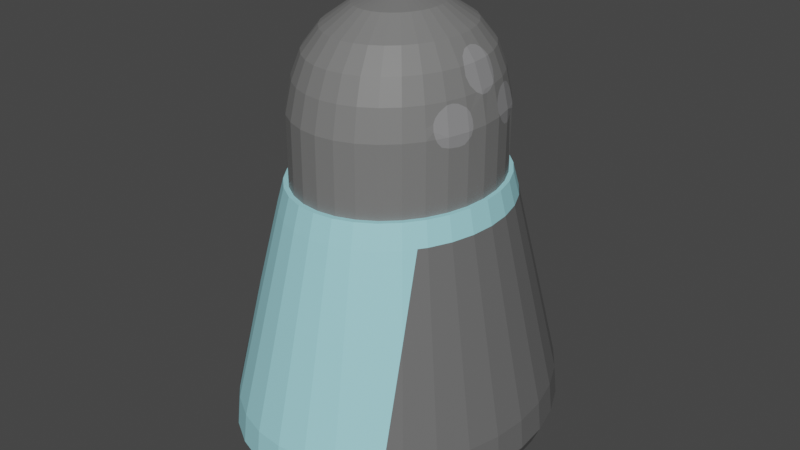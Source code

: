 # Source: Pimienta.blend  (saved by Blender 2.81.16; exported with 4.5.12 LTS)
import bpy
from mathutils import Matrix  # noqa: F401  (used for matrix-valued properties, if any)

bpy.ops.wm.read_factory_settings(use_empty=True)
scene = bpy.context.scene
scene.name = 'Scene'

# ---- materials (node trees are filled in below, after node groups)
mat_cristal = bpy.data.materials.new('Cristal')
mat_cristal.use_transparent_shadow = False
mat_sal = bpy.data.materials.new('Sal')
mat_sal.use_transparent_shadow = False
mat_aluminio = bpy.data.materials.new('Aluminio')
mat_aluminio.use_transparent_shadow = False
mat_huecos = bpy.data.materials.new('Huecos')
mat_huecos.use_transparent_shadow = False

# ---- material node trees
mat_cristal.use_nodes = True; mat_cristal.node_tree.nodes.clear()
_N = mat_cristal.node_tree.nodes; _L = mat_cristal.node_tree.links
n0 = _N.new('ShaderNodeOutputMaterial'); n0.name = 'Material Output'; n0.location = (300, 300)
n1 = _N.new('ShaderNodeBsdfPrincipled'); n1.name = 'Principled BSDF'; n1.location = (10, 300)
n1.distribution = 'GGX'
n1.subsurface_method = 'BURLEY'
n1.inputs[0].default_value = (0.3564, 0.7454, 0.8148, 1.0)
n1.inputs[3].default_value = 1.45
n1.inputs[27].default_value = (0.0, 0.0, 0.0, 1.0)
n1.inputs[28].default_value = 1.0
_L.new(n1.outputs[0], n0.inputs[0])
n0.is_active_output = True
mat_sal.use_nodes = True; mat_sal.node_tree.nodes.clear()
_N = mat_sal.node_tree.nodes; _L = mat_sal.node_tree.links
n0 = _N.new('ShaderNodeOutputMaterial'); n0.name = 'Material Output'; n0.location = (300, 300)
n1 = _N.new('ShaderNodeBsdfPrincipled'); n1.name = 'Principled BSDF'; n1.location = (10, 300)
n1.distribution = 'GGX'
n1.subsurface_method = 'BURLEY'
n1.inputs[0].default_value = (0.1376, 0.1376, 0.1376, 1.0)
n1.inputs[3].default_value = 1.45
n1.inputs[27].default_value = (0.0, 0.0, 0.0, 1.0)
n1.inputs[28].default_value = 1.0
_L.new(n1.outputs[0], n0.inputs[0])
n0.is_active_output = True
mat_aluminio.use_nodes = True; mat_aluminio.node_tree.nodes.clear()
_N = mat_aluminio.node_tree.nodes; _L = mat_aluminio.node_tree.links
n0 = _N.new('ShaderNodeOutputMaterial'); n0.name = 'Material Output'; n0.location = (300, 300)
n1 = _N.new('ShaderNodeBsdfPrincipled'); n1.name = 'Principled BSDF'; n1.location = (10, 300)
n1.distribution = 'GGX'
n1.subsurface_method = 'BURLEY'
n1.inputs[0].default_value = (0.1845, 0.1845, 0.1826, 1.0)
n1.inputs[3].default_value = 1.45
n1.inputs[27].default_value = (0.0, 0.0, 0.0, 1.0)
n1.inputs[28].default_value = 1.0
_L.new(n1.outputs[0], n0.inputs[0])
n0.is_active_output = True
mat_huecos.use_nodes = True; mat_huecos.node_tree.nodes.clear()
_N = mat_huecos.node_tree.nodes; _L = mat_huecos.node_tree.links
n0 = _N.new('ShaderNodeOutputMaterial'); n0.name = 'Material Output'; n0.location = (300, 300)
n1 = _N.new('ShaderNodeBsdfPrincipled'); n1.name = 'Principled BSDF'; n1.location = (10, 300)
n1.distribution = 'GGX'
n1.subsurface_method = 'BURLEY'
n1.inputs[0].default_value = (0.2616, 0.2616, 0.2668, 1.0)
n1.inputs[3].default_value = 1.45
n1.inputs[27].default_value = (0.0, 0.0, 0.0, 1.0)
n1.inputs[28].default_value = 1.0
_L.new(n1.outputs[0], n0.inputs[0])
n0.is_active_output = True

# ---- world
world_world = bpy.data.worlds.new('World'); scene.world = world_world
world_world.use_nodes = True; world_world.node_tree.nodes.clear()
_N = world_world.node_tree.nodes; _L = world_world.node_tree.links
n0 = _N.new('ShaderNodeOutputWorld'); n0.name = 'World Output'; n0.location = (300, 300)
n1 = _N.new('ShaderNodeBackground'); n1.name = 'Background'; n1.location = (10, 300)
n1.inputs[0].default_value = (0.05088, 0.05088, 0.05088, 1.0)
_L.new(n1.outputs[0], n0.inputs[0])
n0.is_active_output = True
world_world.color = (0.05088, 0.05088, 0.05088)
world_world.use_sun_shadow = False
world_world.sun_shadow_jitter_overblur = 0.0

# ---- meshes
me_cylinder = bpy.data.meshes.new('Cylinder')
me_cylinder.from_pydata([(3.462e-08, 0.6122, -0.1745), (4.503e-08, 0.5206, 0.1745), (0.1028, 0.6004, -0.1745), (0.08739, 0.5106, 0.1745), (0.2016, 0.5656, -0.1745), (0.1714, 0.4809, 0.1745), (0.2927, 0.509, -0.1745), (0.2489, 0.4328, 0.1745), (0.3725, 0.4329, -0.1745), (0.3168, 0.3681, 0.1745), (0.438, 0.3401, -0.1745), (0.3725, 0.2892, 0.1745), (0.4867, 0.2343, -0.1745), (0.4139, 0.1992, 0.1745), (0.5167, 0.1194, -0.1745), (0.4394, 0.1016, 0.1745), (0.5268, 1.685e-07, -0.1745), (0.448, 1.921e-07, 0.1745), (0.5167, -0.1194, -0.1745), (0.4394, -0.1016, 0.1745), (0.4867, -0.2343, -0.1745), (0.4139, -0.1992, 0.1745), (0.438, -0.3401, -0.1745), (0.3725, -0.2892, 0.1745), (0.3725, -0.4329, -0.1745), (0.3168, -0.3681, 0.1745), (0.2927, -0.509, -0.1745), (0.2489, -0.4328, 0.1745), (0.2016, -0.5656, -0.1745), (0.1714, -0.4809, 0.1745), (0.1028, -0.6004, -0.1745), (0.08739, -0.5106, 0.1745), (-1.37e-07, -0.6122, -0.1745), (-1.009e-07, -0.5206, 0.1745), (-0.1028, -0.6004, -0.1745), (-0.08739, -0.5106, 0.1745), (-0.2016, -0.5656, -0.1745), (-0.1714, -0.4809, 0.1745), (-0.2927, -0.509, -0.1745), (-0.2489, -0.4328, 0.1745), (-0.3725, -0.4329, -0.1745), (-0.3168, -0.3681, 0.1745), (-0.438, -0.3401, -0.1745), (-0.3725, -0.2892, 0.1745), (-0.4867, -0.2343, -0.1745), (-0.4139, -0.1992, 0.1745), (-0.5167, -0.1194, -0.1745), (-0.4394, -0.1016, 0.1745), (-0.5268, 7.134e-07, -0.1745), (-0.448, 6.554e-07, 0.1745), (-0.5167, 0.1194, -0.1745), (-0.4394, 0.1016, 0.1745), (-0.4867, 0.2343, -0.1745), (-0.4139, 0.1992, 0.1745), (-0.438, 0.3401, -0.1745), (-0.3725, 0.2892, 0.1745), (-0.3725, 0.4329, -0.1745), (-0.3168, 0.3681, 0.1745), (-0.2927, 0.509, -0.1745), (-0.2489, 0.4328, 0.1745), (-0.2016, 0.5656, -0.1745), (-0.1714, 0.4809, 0.1745), (-0.1028, 0.6004, -0.1745), (-0.08739, 0.5106, 0.1745), (2.09e-08, 0.7314, -0.638), (0.1228, 0.7174, -0.638), (0.2409, 0.6758, -0.638), (0.3497, 0.6082, -0.638), (0.4451, 0.5172, -0.638), (0.5234, 0.4064, -0.638), (0.5815, 0.2799, -0.638), (0.6174, 0.1427, -0.638), (0.6295, 1.421e-07, -0.638), (0.6174, -0.1427, -0.638), (0.5815, -0.2799, -0.638), (0.5234, -0.4064, -0.638), (0.4451, -0.5172, -0.638), (0.3497, -0.6082, -0.638), (0.2409, -0.6758, -0.638), (0.1228, -0.7174, -0.638), (-1.842e-07, -0.7314, -0.638), (-0.1228, -0.7174, -0.638), (-0.2409, -0.6758, -0.638), (-0.3497, -0.6082, -0.638), (-0.4451, -0.5172, -0.638), (-0.5234, -0.4064, -0.638), (-0.5815, -0.2799, -0.638), (-0.6174, -0.1427, -0.638), (-0.6295, 7.932e-07, -0.638), (-0.6174, 0.1427, -0.638), (-0.5815, 0.2799, -0.638), (-0.5234, 0.4064, -0.638), (-0.4451, 0.5172, -0.638), (-0.3497, 0.6082, -0.638), (-0.2409, 0.6758, -0.638), (-0.1228, 0.7174, -0.638), (1.974e-08, 0.7454, -0.765), (0.1251, 0.731, -0.765), (0.2455, 0.6886, -0.765), (0.3564, 0.6197, -0.765), (0.4536, 0.5271, -0.765), (0.5333, 0.4141, -0.765), (0.5926, 0.2852, -0.765), (0.6291, 0.1454, -0.765), (0.6414, 1.391e-07, -0.765), (0.6291, -0.1454, -0.765), (0.5926, -0.2852, -0.765), (0.5333, -0.4141, -0.765), (0.4536, -0.527, -0.765), (0.3564, -0.6197, -0.765), (0.2455, -0.6886, -0.765), (0.1251, -0.731, -0.765), (-1.893e-07, -0.7454, -0.765), (-0.1251, -0.731, -0.765), (-0.2455, -0.6886, -0.765), (-0.3564, -0.6197, -0.765), (-0.4536, -0.527, -0.765), (-0.5333, -0.4141, -0.765), (-0.5926, -0.2852, -0.765), (-0.6291, -0.1454, -0.765), (-0.6414, 8.025e-07, -0.765), (-0.6291, 0.1454, -0.765), (-0.5926, 0.2852, -0.765), (-0.5333, 0.4141, -0.765), (-0.4536, 0.5271, -0.765), (-0.3564, 0.6197, -0.765), (-0.2455, 0.6886, -0.765), (-0.1251, 0.731, -0.765), (2.073e-08, 0.7078, -0.8401), (0.1188, 0.6942, -0.8401), (0.2331, 0.6539, -0.8401), (0.3384, 0.5885, -0.8401), (0.4307, 0.5005, -0.8401), (0.5065, 0.3932, -0.8401), (0.5627, 0.2709, -0.8401), (0.5974, 0.1381, -0.8401), (0.6091, 1.476e-07, -0.8401), (0.5974, -0.1381, -0.8401), (0.5627, -0.2709, -0.8401), (0.5065, -0.3932, -0.8401), (0.4307, -0.5005, -0.8401), (0.3384, -0.5885, -0.8401), (0.2331, -0.6539, -0.8401), (0.1188, -0.6942, -0.8401), (-1.777e-07, -0.7078, -0.8401), (-0.1188, -0.6942, -0.8401), (-0.2331, -0.6539, -0.8401), (-0.3384, -0.5885, -0.8401), (-0.4307, -0.5005, -0.8401), (-0.5065, -0.3932, -0.8401), (-0.5627, -0.2709, -0.8401), (-0.5974, -0.1381, -0.8401), (-0.6091, 7.776e-07, -0.8401), (-0.5974, 0.1381, -0.8401), (-0.5627, 0.2709, -0.8401), (-0.5065, 0.3932, -0.8401), (-0.4307, 0.5005, -0.8401), (-0.3384, 0.5885, -0.8401), (-0.2331, 0.6539, -0.8401), (-0.1188, 0.6942, -0.8401), (2.378e-08, 0.623, -0.9206), (0.1046, 0.611, -0.9206), (0.2052, 0.5756, -0.9206), (0.2978, 0.518, -0.9206), (0.3791, 0.4405, -0.9206), (0.4458, 0.3461, -0.9206), (0.4953, 0.2384, -0.9206), (0.5258, 0.1215, -0.9206), (0.5361, 1.692e-07, -0.9206), (0.5258, -0.1215, -0.9206), (0.4953, -0.2384, -0.9206), (0.4458, -0.3461, -0.9206), (0.3791, -0.4405, -0.9206), (0.2978, -0.518, -0.9206), (0.2052, -0.5756, -0.9206), (0.1046, -0.611, -0.9206), (-1.509e-07, -0.623, -0.9206), (-0.1046, -0.611, -0.9206), (-0.2052, -0.5756, -0.9206), (-0.2978, -0.518, -0.9206), (-0.3791, -0.4405, -0.9206), (-0.4458, -0.3461, -0.9206), (-0.4953, -0.2384, -0.9206), (-0.5258, -0.1215, -0.9206), (-0.5361, 7.237e-07, -0.9206), (-0.5258, 0.1215, -0.9206), (-0.4953, 0.2384, -0.9206), (-0.4458, 0.3461, -0.9206), (-0.3791, 0.4405, -0.9206), (-0.2978, 0.518, -0.9206), (-0.2052, 0.5756, -0.9206), (-0.1046, 0.611, -0.9206), (9.174e-08, 3.371e-07, -0.9355), (4.831e-08, 0.4917, 0.2743), (0.08255, 0.4822, 0.2743), (0.1619, 0.4543, 0.2743), (0.2351, 0.4088, 0.2743), (0.2992, 0.3477, 0.2743), (0.3518, 0.2732, 0.2743), (0.3909, 0.1882, 0.2743), (0.415, 0.09592, 0.2743), (0.4231, 1.989e-07, 0.2743), (0.415, -0.09592, 0.2743), (0.3909, -0.1882, 0.2743), (0.3518, -0.2732, 0.2743), (0.2992, -0.3477, 0.2743), (0.2351, -0.4088, 0.2743), (0.1619, -0.4543, 0.2743), (0.08255, -0.4822, 0.2743), (-8.956e-08, -0.4917, 0.2743), (-0.08255, -0.4822, 0.2743), (-0.1619, -0.4543, 0.2743), (-0.2351, -0.4088, 0.2743), (-0.2992, -0.3477, 0.2743), (-0.3518, -0.2732, 0.2743), (-0.3909, -0.1882, 0.2743), (-0.415, -0.09592, 0.2743), (-0.4231, 6.365e-07, 0.2743), (-0.415, 0.09592, 0.2743), (-0.3909, 0.1882, 0.2743), (-0.3518, 0.2732, 0.2743), (-0.2992, 0.3477, 0.2743), (-0.2351, 0.4088, 0.2743), (-0.1619, 0.4543, 0.2743), (-0.08255, 0.4822, 0.2743), (5.072e-08, 0.4701, 0.2743), (0.07893, 0.4611, 0.2743), (0.1548, 0.4343, 0.2743), (0.2248, 0.3909, 0.2743), (0.2861, 0.3324, 0.2743), (0.3364, 0.2612, 0.2743), (0.3738, 0.1799, 0.2743), (0.3968, 0.09172, 0.2743), (0.4046, 2.056e-07, 0.2743), (0.3968, -0.09172, 0.2743), (0.3738, -0.1799, 0.2743), (0.3364, -0.2612, 0.2743), (0.2861, -0.3324, 0.2743), (0.2248, -0.3909, 0.2743), (0.1548, -0.4343, 0.2743), (0.07893, -0.4611, 0.2743), (-8.111e-08, -0.4701, 0.2743), (-0.07893, -0.4611, 0.2743), (-0.1548, -0.4343, 0.2743), (-0.2248, -0.3909, 0.2743), (-0.2861, -0.3324, 0.2743), (-0.3364, -0.2612, 0.2743), (-0.3738, -0.1799, 0.2743), (-0.3968, -0.09172, 0.2743), (-0.4046, 6.24e-07, 0.2743), (-0.3968, 0.09172, 0.2743), (-0.3738, 0.1799, 0.2743), (-0.3364, 0.2612, 0.2743), (-0.2861, 0.3324, 0.2743), (-0.2248, 0.3909, 0.2743), (-0.1548, 0.4343, 0.2743), (-0.07893, 0.4611, 0.2743), (5.072e-08, 0.4701, 0.5692), (0.07893, 0.4611, 0.5692), (0.1548, 0.4343, 0.5692), (0.2248, 0.3909, 0.5692), (0.2861, 0.3324, 0.5692), (0.3364, 0.2612, 0.5692), (0.3738, 0.1799, 0.5692), (0.3968, 0.09172, 0.5692), (0.4046, 2.056e-07, 0.5692), (0.3968, -0.09172, 0.5692), (0.3738, -0.1799, 0.5692), (0.3364, -0.2612, 0.5692), (0.2861, -0.3324, 0.5692), (0.2248, -0.3909, 0.5692), (0.1548, -0.4343, 0.5692), (0.07893, -0.4611, 0.5692), (-8.111e-08, -0.4701, 0.5692), (-0.07893, -0.4611, 0.5692), (-0.1548, -0.4343, 0.5692), (-0.2248, -0.3909, 0.5692), (-0.2861, -0.3324, 0.5692), (-0.3364, -0.2612, 0.5692), (-0.3738, -0.1799, 0.5692), (-0.3968, -0.09172, 0.5692), (-0.4046, 6.24e-07, 0.5692), (-0.3968, 0.09172, 0.5692), (-0.3738, 0.1799, 0.5692), (-0.3364, 0.2612, 0.5692), (-0.2861, 0.3324, 0.5692), (-0.2248, 0.3909, 0.5692), (-0.1548, 0.4343, 0.5692), (-0.07893, 0.4611, 0.5692), (5.193e-08, 0.4416, 0.6943), (0.07414, 0.4331, 0.6943), (0.1454, 0.408, 0.6943), (0.2111, 0.3672, 0.6943), (0.2687, 0.3122, 0.6943), (0.316, 0.2453, 0.6943), (0.3511, 0.169, 0.6943), (0.3727, 0.08615, 0.6943), (0.38, 2.129e-07, 0.6943), (0.3727, -0.08615, 0.6943), (0.3511, -0.169, 0.6943), (0.316, -0.2453, 0.6943), (0.2687, -0.3122, 0.6943), (0.2111, -0.3672, 0.6943), (0.1454, -0.408, 0.6943), (0.07414, -0.4331, 0.6943), (-7.189e-08, -0.4416, 0.6943), (-0.07414, -0.4331, 0.6943), (-0.1454, -0.408, 0.6943), (-0.2111, -0.3672, 0.6943), (-0.2687, -0.3122, 0.6943), (-0.316, -0.2453, 0.6943), (-0.3511, -0.169, 0.6943), (-0.3727, -0.08615, 0.6943), (-0.38, 6.059e-07, 0.6943), (-0.3727, 0.08615, 0.6943), (-0.3511, 0.169, 0.6943), (-0.316, 0.2453, 0.6943), (-0.2687, 0.3122, 0.6943), (-0.2111, 0.3672, 0.6943), (-0.1454, 0.408, 0.6943), (-0.07414, 0.4331, 0.6943), (5.581e-08, 0.4005, 0.7927), (0.06723, 0.3928, 0.7927), (0.1319, 0.37, 0.7927), (0.1915, 0.333, 0.7927), (0.2437, 0.2832, 0.7927), (0.2865, 0.2225, 0.7927), (0.3184, 0.1533, 0.7927), (0.338, 0.07813, 0.7927), (0.3446, 2.226e-07, 0.7927), (0.338, -0.07813, 0.7927), (0.3184, -0.1533, 0.7927), (0.2865, -0.2225, 0.7927), (0.2437, -0.2832, 0.7927), (0.1915, -0.333, 0.7927), (0.1319, -0.37, 0.7927), (0.06723, -0.3928, 0.7927), (-5.648e-08, -0.4005, 0.7927), (-0.06723, -0.3928, 0.7927), (-0.1319, -0.37, 0.7927), (-0.1915, -0.333, 0.7927), (-0.2437, -0.2832, 0.7927), (-0.2865, -0.2225, 0.7927), (-0.3184, -0.1533, 0.7927), (-0.338, -0.07813, 0.7927), (-0.3446, 5.791e-07, 0.7927), (-0.338, 0.07813, 0.7927), (-0.3184, 0.1533, 0.7927), (-0.2865, 0.2225, 0.7927), (-0.2437, 0.2832, 0.7927), (-0.1915, 0.333, 0.7927), (-0.1319, 0.37, 0.7927), (-0.06723, 0.3928, 0.7927), (6.257e-08, 0.3258, 0.8809), (0.05469, 0.3195, 0.8809), (0.1073, 0.301, 0.8809), (0.1557, 0.2709, 0.8809), (0.1982, 0.2303, 0.8809), (0.2331, 0.181, 0.8809), (0.259, 0.1247, 0.8809), (0.2749, 0.06355, 0.8809), (0.2803, 2.429e-07, 0.8809), (0.2749, -0.06355, 0.8809), (0.259, -0.1247, 0.8809), (0.2331, -0.181, 0.8809), (0.1982, -0.2303, 0.8809), (0.1557, -0.2709, 0.8809), (0.1073, -0.301, 0.8809), (0.05469, -0.3195, 0.8809), (-2.877e-08, -0.3258, 0.8809), (-0.05469, -0.3195, 0.8809), (-0.1073, -0.301, 0.8809), (-0.1557, -0.2709, 0.8809), (-0.1982, -0.2303, 0.8809), (-0.2331, -0.181, 0.8809), (-0.259, -0.1247, 0.8809), (-0.2749, -0.06355, 0.8809), (-0.2803, 5.329e-07, 0.8809), (-0.2749, 0.06355, 0.8809), (-0.259, 0.1247, 0.8809), (-0.2331, 0.181, 0.8809), (-0.1982, 0.2303, 0.8809), (-0.1557, 0.2709, 0.8809), (-0.1073, 0.301, 0.8809), (-0.05469, 0.3195, 0.8809), (7.527e-08, 0.198, 0.9616), (0.03323, 0.1941, 0.9616), (0.06519, 0.1829, 0.9616), (0.09464, 0.1646, 0.9616), (0.1205, 0.14, 0.9616), (0.1416, 0.11, 0.9616), (0.1574, 0.07575, 0.9616), (0.1671, 0.03862, 0.9616), (0.1703, 2.759e-07, 0.9616), (0.1671, -0.03862, 0.9616), (0.1574, -0.07575, 0.9616), (0.1416, -0.11, 0.9616), (0.1205, -0.14, 0.9616), (0.09464, -0.1646, 0.9616), (0.06519, -0.1829, 0.9616), (0.03323, -0.1941, 0.9616), (1.976e-08, -0.198, 0.9616), (-0.03323, -0.1941, 0.9616), (-0.06519, -0.1829, 0.9616), (-0.09464, -0.1646, 0.9616), (-0.1205, -0.14, 0.9616), (-0.1416, -0.11, 0.9616), (-0.1574, -0.07575, 0.9616), (-0.1671, -0.03862, 0.9616), (-0.1703, 4.521e-07, 0.9616), (-0.1671, 0.03862, 0.9616), (-0.1574, 0.07575, 0.9616), (-0.1416, 0.11, 0.9616), (-0.1205, 0.14, 0.9616), (-0.09464, 0.1646, 0.9616), (-0.06519, 0.1829, 0.9616), (-0.03323, 0.1941, 0.9616), (8.795e-08, 0.02677, 0.9978), (0.004494, 0.02625, 0.9978), (0.008815, 0.02473, 0.9978), (0.0128, 0.02225, 0.9978), (0.01629, 0.01893, 0.9978), (0.01915, 0.01487, 0.9978), (0.02128, 0.01024, 0.9978), (0.02259, 0.005222, 0.9978), (0.02303, 3.2e-07, 0.9978), (0.02259, -0.005221, 0.9978), (0.02128, -0.01024, 0.9978), (0.01915, -0.01487, 0.9978), (0.01629, -0.01893, 0.9978), (0.0128, -0.02225, 0.9978), (0.008815, -0.02473, 0.9978), (0.004494, -0.02625, 0.9978), (8.044e-08, -0.02677, 0.9978), (-0.004493, -0.02625, 0.9978), (-0.008814, -0.02473, 0.9978), (-0.0128, -0.02225, 0.9978), (-0.01629, -0.01893, 0.9978), (-0.01915, -0.01487, 0.9978), (-0.02128, -0.01024, 0.9978), (-0.02259, -0.005221, 0.9978), (-0.02303, 3.438e-07, 0.9978), (-0.02259, 0.005222, 0.9978), (-0.02128, 0.01024, 0.9978), (-0.01915, 0.01487, 0.9978), (-0.01629, 0.01893, 0.9978), (-0.0128, 0.02225, 0.9978), (-0.008814, 0.02473, 0.9978), (-0.004493, 0.02625, 0.9978), (0.3333, 0.0963, 0.7927), (0.3079, 2.342e-07, 0.843), (0.3777, -0.02703, 0.6943), (0.3398, -0.05721, 0.7927), (0.3737, 0.07474, 0.6943), (0.3156, 0.07295, 0.824), (0.384, 2.117e-07, 0.68), (0.3693, 0.08537, 0.7039), (0.3047, 0.02386, 0.8447), (0.3078, 0.05404, 0.837), (0.3777, 0.05491, 0.6826), (0.3807, 0.03162, 0.6774), (0.3397, 0.1032, 0.7706), (0.3505, 0.1041, 0.7412), (0.3607, 0.09717, 0.7188), (0.3231, 0.08682, 0.8094), (0.3649, -0.05204, 0.724), (0.3523, -0.06239, 0.7568), (0.3213, -0.04255, 0.8197), (0.3096, -0.01754, 0.8387), (0.3548, 0.1708, 0.6737), (0.3873, 0.08952, 0.6185), (0.3288, 0.2553, 0.6158), (0.3448, 0.1946, 0.6697), (0.3349, 0.2222, 0.6567), (0.3308, 0.2403, 0.6377), (0.3799, 0.1015, 0.6395), (0.3718, 0.1196, 0.6559), (0.364, 0.1403, 0.6679), (0.3939, 0.09105, 0.5842), (0.3942, 0.1015, 0.5692), (0.3738, 0.1799, 0.517), (0.3906, 0.1153, 0.5498), (0.3866, 0.1308, 0.5351), (0.3814, 0.1506, 0.5213), (0.3638, 0.2015, 0.5222), (0.3531, 0.2248, 0.5299), (0.348, 0.246, 0.548), (0.3424, 0.2546, 0.5593), (0.3738, -0.1799, 0.5273), (0.3983, -0.07114, 0.5692), (0.3803, -0.08791, 0.6548), (0.3968, -0.09172, 0.5403), (0.3521, -0.2271, 0.5692), (0.3535, -0.1701, 0.6812), (0.3918, -0.1107, 0.5239), (0.3851, -0.1366, 0.5213), (0.3854, -0.0736, 0.6352), (0.3914, -0.0667, 0.6076), (0.3957, -0.06638, 0.5843), (0.3454, -0.2323, 0.5972), (0.3397, -0.2271, 0.6248), (0.3399, -0.2176, 0.6438), (0.3436, -0.2012, 0.661), (0.3978, -0.07964, 0.5498), (0.3592, -0.1469, 0.6826), (0.367, -0.1219, 0.6766), (0.3746, -0.1021, 0.6645), (0.3624, -0.2047, 0.5351), (0.3548, -0.2211, 0.5558), (-0.3062, 5.515e-07, 0.8454), (-0.3776, -0.02832, 0.6943), (-0.3164, 0.07313, 0.8229), (-0.3397, -0.05851, 0.7927), (-0.3825, 6.078e-07, 0.6816), (-0.3701, 0.08555, 0.7017), (-0.3331, 0.09673, 0.7927), (-0.3736, 0.07517, 0.6943), (-0.3075, 0.05289, 0.8375), (-0.304, 0.01983, 0.8462), (-0.3808, 0.02845, 0.678), (-0.3778, 0.05433, 0.6823), (-0.3516, -0.06354, 0.7585), (-0.3643, -0.05348, 0.7254), (-0.3095, -0.01682, 0.839), (-0.3204, -0.04198, 0.821), (-0.3606, 0.09817, 0.7182), (-0.3501, 0.1046, 0.7419), (-0.3393, 0.1046, 0.7707), (-0.3216, 0.08595, 0.8117), (-0.3988, -0.06748, 0.5692), (-0.3799, -0.08781, 0.6569), (-0.3968, -0.09172, 0.5347), (-0.3521, -0.227, 0.5692), (-0.3536, -0.1702, 0.6807), (-0.3738, -0.1799, 0.5261), (-0.3551, -0.2206, 0.5541), (-0.3633, -0.2026, 0.5369), (-0.3981, -0.07682, 0.5498), (-0.3733, -0.1041, 0.6684), (-0.3672, -0.1214, 0.6763), (-0.3596, -0.1465, 0.6813), (-0.3793, -0.1588, 0.5225), (-0.3849, -0.1372, 0.5218), (-0.3909, -0.1142, 0.5246), (-0.3442, -0.1961, 0.6691), (-0.3392, -0.2177, 0.6468), (-0.3385, -0.2292, 0.626), (-0.3419, -0.2357, 0.5972), (-0.3851, -0.07538, 0.636), (-0.3956, -0.06604, 0.5864), (-0.391, -0.0646, 0.6102), (-0.3871, 0.08947, 0.6197), (-0.3935, 0.09095, 0.5863), (-0.3382, 0.2572, 0.5692), (-0.3344, 0.2597, 0.5812), (-0.3549, 0.1708, 0.6735), (-0.3954, 0.09701, 0.5692), (-0.3738, 0.1799, 0.5175), (-0.392, 0.11, 0.5499), (-0.3875, 0.1275, 0.5324), (-0.3823, 0.1474, 0.5214), (-0.3635, 0.1409, 0.6692), (-0.3721, 0.118, 0.6567), (-0.3795, 0.1015, 0.6412), (-0.3639, 0.2013, 0.5204), (-0.3538, 0.2233, 0.5284), (-0.3449, 0.2427, 0.5429), (-0.3396, 0.2542, 0.5574), (-0.345, 0.1943, 0.6692), (-0.3276, 0.2543, 0.6232), (-0.3345, 0.221, 0.6612), (-0.3274, 0.2439, 0.6456), (0.3498, -0.3214, 0.1745), (0.3345, 0.4691, -0.1745), (0.3917, -0.5681, -0.638), (0.4788, -0.4912, -0.765), (0.45, -0.5229, -0.7111), (0.4403, 0.5116, -0.8086), (0.4149, 0.5639, -0.765), (0.4585, 0.4611, -0.8401), (-0.3329, 0.4707, -0.1745), (-0.3483, -0.3234, 0.1745), (-0.4053, -0.5552, -0.638), (-0.4496, -0.5224, -0.7056), (-0.4817, -0.4872, -0.765), (-0.4153, 0.5635, -0.765), (0.378, 0.02425, 0.6943), (0.3764, 0.04226, 0.6943), (0.3617, -0.1283, 0.6943), (0.3291, -0.2556, 0.6136), (-0.3624, -0.1255, 0.6943), (-0.3681, 0.1037, 0.6943), (-0.3631, 0.1229, 0.6943), (-0.3201, -0.2486, 0.6689), (-0.3246, -0.2521, 0.6411), (-0.3287, -0.2552, 0.6161), (-0.3465, -0.2393, 0.2743), (-0.385, -0.1368, 0.2743)], [], [(0, 1, 3, 2), (2, 3, 5, 4), (4, 5, 7, 6), (6, 7, 9, 573), (8, 9, 11, 10), (10, 11, 13, 12), (12, 13, 15, 14), (14, 15, 17, 16), (16, 17, 19, 18), (18, 19, 21, 20), (20, 21, 23, 22), (22, 23, 572, 24), (24, 25, 27, 26), (26, 27, 29, 28), (28, 29, 31, 30), (30, 31, 33, 32), (32, 33, 35, 34), (34, 35, 37, 36), (36, 37, 39, 38), (38, 39, 41, 40), (40, 581, 43, 42), (42, 43, 45, 44), (44, 45, 47, 46), (46, 47, 49, 48), (48, 49, 51, 50), (50, 51, 53, 52), (52, 53, 55, 54), (54, 55, 57, 56), (56, 57, 580), (58, 59, 61, 60), (7, 5, 195, 196), (60, 61, 63, 62), (62, 63, 1, 0), (18, 20, 74, 73), (90, 91, 123, 122), (36, 38, 83, 82), (54, 56, 92, 91), (10, 12, 70, 69), (28, 30, 79, 78), (46, 48, 88, 87), (2, 4, 66, 65), (20, 22, 75, 74), (38, 40, 582, 83), (56, 580, 93, 92), (12, 14, 71, 70), (30, 32, 80, 79), (48, 50, 89, 88), (4, 6, 67, 66), (22, 24, 76, 75), (40, 42, 85, 84), (58, 60, 94, 93), (14, 16, 72, 71), (32, 34, 81, 80), (50, 52, 90, 89), (6, 573, 67), (24, 574, 76), (42, 44, 86, 85), (60, 62, 95, 94), (16, 18, 73, 72), (34, 36, 82, 81), (52, 54, 91, 90), (8, 10, 69, 68), (26, 28, 78, 77), (0, 2, 65, 64), (44, 46, 87, 86), (62, 0, 64, 95), (98, 99, 131, 130), (77, 78, 110, 109), (64, 65, 97, 96), (91, 92, 124, 123), (78, 79, 111, 110), (65, 66, 98, 97), (92, 93, 585, 124), (79, 80, 112, 111), (66, 67, 99, 98), (93, 94, 126, 125), (80, 81, 113, 112), (67, 68, 100, 578), (94, 95, 127, 126), (81, 82, 114, 113), (68, 69, 101, 100), (95, 64, 96, 127), (82, 83, 115, 114), (69, 70, 102, 101), (83, 582, 583, 116, 115), (70, 71, 103, 102), (84, 85, 117, 584, 583), (71, 72, 104, 103), (85, 86, 118, 117), (72, 73, 105, 104), (86, 87, 119, 118), (73, 74, 106, 105), (87, 88, 120, 119), (74, 75, 107, 106), (88, 89, 121, 120), (75, 76, 576, 575, 107), (89, 90, 122, 121), (76, 574, 576), (133, 134, 166, 165), (125, 126, 158, 157), (112, 113, 145, 144), (99, 578, 577, 132, 131), (126, 127, 159, 158), (113, 114, 146, 145), (100, 101, 133, 579, 577), (127, 96, 128, 159), (114, 115, 147, 146), (101, 102, 134, 133), (115, 116, 148, 147), (102, 103, 135, 134), (116, 584, 149, 148), (103, 104, 136, 135), (117, 118, 150, 149), (104, 105, 137, 136), (118, 119, 151, 150), (105, 106, 138, 137), (119, 120, 152, 151), (106, 107, 139, 138), (120, 121, 153, 152), (107, 575, 139), (121, 122, 154, 153), (108, 109, 141, 140), (122, 123, 155, 154), (109, 110, 142, 141), (96, 97, 129, 128), (123, 124, 156, 155), (110, 111, 143, 142), (97, 98, 130, 129), (124, 585, 156), (111, 112, 144, 143), (168, 169, 192), (147, 148, 180, 179), (134, 135, 167, 166), (148, 149, 181, 180), (135, 136, 168, 167), (149, 150, 182, 181), (136, 137, 169, 168), (150, 151, 183, 182), (137, 138, 170, 169), (151, 152, 184, 183), (138, 139, 171, 170), (152, 153, 185, 184), (139, 140, 172, 171), (153, 154, 186, 185), (140, 141, 173, 172), (154, 155, 187, 186), (141, 142, 174, 173), (128, 129, 161, 160), (155, 156, 188, 187), (142, 143, 175, 174), (129, 130, 162, 161), (156, 157, 189, 188), (143, 144, 176, 175), (130, 131, 163, 162), (157, 158, 190, 189), (144, 145, 177, 176), (131, 132, 164, 163), (158, 159, 191, 190), (145, 146, 178, 177), (132, 579, 133, 165, 164), (159, 128, 160, 191), (146, 147, 179, 178), (182, 183, 192), (169, 170, 192), (183, 184, 192), (170, 171, 192), (184, 185, 192), (171, 172, 192), (185, 186, 192), (172, 173, 192), (186, 187, 192), (173, 174, 192), (160, 161, 192), (187, 188, 192), (174, 175, 192), (161, 162, 192), (188, 189, 192), (175, 176, 192), (162, 163, 192), (189, 190, 192), (176, 177, 192), (163, 164, 192), (190, 191, 192), (177, 178, 192), (164, 165, 192), (191, 160, 192), (178, 179, 192), (165, 166, 192), (179, 180, 192), (166, 167, 192), (180, 181, 192), (167, 168, 192), (181, 182, 192), (201, 200, 232, 233), (25, 572, 23, 204, 205), (43, 581, 41, 213, 214), (61, 59, 222, 223), (17, 15, 200, 201), (35, 33, 209, 210), (53, 51, 218, 219), (9, 7, 196, 197), (27, 25, 205, 206), (45, 43, 214, 215), (63, 61, 223, 224), (19, 17, 201, 202), (37, 35, 210, 211), (55, 53, 219, 220), (11, 9, 197, 198), (29, 27, 206, 207), (47, 45, 215, 216), (3, 1, 193, 194), (1, 63, 224, 193), (21, 19, 202, 203), (39, 37, 211, 212), (57, 55, 220, 221), (13, 11, 198, 199), (31, 29, 207, 208), (49, 47, 216, 217), (5, 3, 194, 195), (23, 21, 203, 204), (41, 39, 212, 213), (59, 57, 221, 222), (15, 13, 199, 200), (33, 31, 208, 209), (51, 49, 217, 218), (236, 492, 268), (215, 214, 246, 596, 247), (202, 201, 233, 234), (216, 215, 247, 597, 248), (203, 202, 234, 235), (217, 216, 248, 249), (204, 203, 235, 236), (218, 217, 249, 250), (205, 204, 236, 237), (219, 218, 250, 251), (206, 205, 237, 238), (220, 219, 251, 252), (207, 206, 238, 239), (194, 193, 225, 226), (221, 220, 252, 253), (208, 207, 239, 240), (195, 194, 226, 227), (222, 221, 253, 254), (209, 208, 240, 241), (196, 195, 227, 228), (223, 222, 254, 255), (210, 209, 241, 242), (197, 196, 228, 229), (224, 223, 255, 256), (211, 210, 242, 243), (198, 197, 229, 230), (193, 224, 256, 225), (212, 211, 243, 244), (199, 198, 230, 231), (213, 212, 244, 245), (200, 199, 231, 232), (214, 213, 245, 246), (271, 270, 302, 303), (250, 249, 281, 282), (237, 236, 268, 269), (251, 250, 560), (238, 237, 269, 270), (252, 567, 553, 284), (239, 238, 270, 271), (226, 225, 257, 258), (253, 252, 284, 285), (240, 239, 271, 272), (227, 226, 258, 259), (254, 253, 285, 286), (241, 240, 272, 273), (228, 227, 259, 260), (255, 254, 286, 287), (242, 241, 273, 274), (229, 228, 260, 261), (256, 255, 287, 288), (243, 242, 274, 275), (230, 229, 261, 262), (225, 256, 288, 257), (244, 243, 275, 276), (231, 230, 484), (245, 244, 276, 277), (232, 479, 264), (246, 245, 277, 278), (233, 232, 264, 265), (247, 596, 536), (234, 233, 265, 489, 503, 491), (248, 597, 543), (235, 495, 488), (249, 529, 281), (306, 305, 337, 338), (258, 257, 289, 290), (285, 569, 317), (272, 271, 303, 304), (259, 258, 290, 291), (286, 285, 317, 318), (273, 272, 304, 305), (260, 259, 291, 292), (287, 286, 318, 319), (274, 273, 305, 306), (261, 260, 292, 293), (288, 287, 319, 320), (275, 274, 306, 307), (262, 261, 293, 294, 471), (257, 288, 320, 289), (276, 275, 307, 308), (263, 262, 471), (277, 276, 308, 309), (264, 479, 478), (278, 277, 309, 310, 593, 594, 595), (265, 460, 455), (279, 532, 547), (266, 489, 498), (280, 279, 530), (267, 506, 505), (281, 529, 549), (268, 492, 499), (282, 519, 552), (269, 268, 589, 300, 301), (283, 556, 552), (270, 269, 301, 302), (284, 553, 554), (341, 340, 372, 373), (293, 292, 324, 325), (320, 319, 351, 352), (307, 306, 338, 339), (294, 293, 325, 326), (289, 320, 352, 321), (308, 307, 339, 340), (295, 294, 326, 327), (309, 308, 340, 341), (296, 295, 456), (310, 309, 341, 342), (297, 586, 587, 453, 329), (311, 310, 342, 343), (298, 451, 465), (312, 590, 311, 343, 344), (299, 588, 298, 330, 331), (313, 510, 345), (300, 299, 331, 332), (314, 516, 514), (301, 300, 332, 333), (315, 592, 591, 525), (302, 301, 333, 334), (316, 315, 347, 348), (303, 302, 334, 335), (290, 289, 321, 322), (317, 316, 348, 349), (304, 303, 335, 336), (291, 290, 322, 323), (318, 317, 349, 350), (305, 304, 336, 337), (292, 291, 323, 324), (319, 318, 350, 351), (376, 375, 407, 408), (328, 449, 464, 454), (342, 341, 373, 374), (329, 457, 450), (343, 342, 374, 375), (330, 452, 362), (344, 343, 375, 376), (331, 330, 362, 363), (345, 512, 524), (332, 331, 363, 364), (346, 345, 518), (333, 332, 364, 365), (347, 515, 379), (334, 333, 365, 366), (348, 347, 379, 380), (335, 334, 366, 367), (322, 321, 353, 354), (349, 348, 380, 381), (336, 335, 367, 368), (323, 322, 354, 355), (350, 349, 381, 382), (337, 336, 368, 369), (324, 323, 355, 356), (351, 350, 382, 383), (338, 337, 369, 370), (325, 324, 356, 357), (352, 351, 383, 384), (339, 338, 370, 371), (326, 325, 357, 358), (321, 352, 384, 353), (340, 339, 371, 372), (327, 326, 358, 359), (411, 410, 442, 443), (363, 362, 394, 395), (377, 376, 408, 409), (364, 363, 395, 396), (378, 377, 409, 410), (365, 364, 396, 397), (379, 378, 410, 411), (366, 365, 397, 398), (380, 379, 411, 412), (367, 366, 398, 399), (354, 353, 385, 386), (381, 380, 412, 413), (368, 367, 399, 400), (355, 354, 386, 387), (382, 381, 413, 414), (369, 368, 400, 401), (356, 355, 387, 388), (383, 382, 414, 415), (370, 369, 401, 402), (357, 356, 388, 389), (384, 383, 415, 416), (371, 370, 402, 403), (358, 357, 389, 390), (353, 384, 416, 385), (372, 371, 403, 404), (359, 358, 390, 391), (373, 372, 404, 405), (360, 359, 391, 392), (374, 373, 405, 406), (361, 360, 392, 393), (375, 374, 406, 407), (362, 361, 393, 394), (418, 417, 448, 447, 446, 445, 444, 443, 442, 441, 440, 439, 438, 437, 436, 435, 434, 433, 432, 431, 430, 429, 428, 427, 426, 425, 424, 423, 422, 421, 420, 419), (398, 397, 429, 430), (412, 411, 443, 444), (399, 398, 430, 431), (386, 385, 417, 418), (413, 412, 444, 445), (400, 399, 431, 432), (387, 386, 418, 419), (414, 413, 445, 446), (401, 400, 432, 433), (388, 387, 419, 420), (415, 414, 446, 447), (402, 401, 433, 434), (389, 388, 420, 421), (416, 415, 447, 448), (403, 402, 434, 435), (390, 389, 421, 422), (385, 416, 448, 417), (404, 403, 435, 436), (391, 390, 422, 423), (405, 404, 436, 437), (392, 391, 423, 424), (406, 405, 437, 438), (393, 392, 424, 425), (407, 406, 438, 439), (394, 393, 425, 426), (408, 407, 439, 440), (395, 394, 426, 427), (409, 408, 440, 441), (396, 395, 427, 428), (410, 409, 441, 442), (397, 396, 428, 429), (451, 455, 297), (456, 453, 296), (450, 457, 361), (455, 460, 586), (456, 463, 328), (454, 464, 359), (452, 466, 329), (450, 468, 329), (469, 472, 294), (470, 475, 296), (478, 479, 263), (479, 481, 263), (480, 484, 263), (488, 495, 267), (490, 496, 451), (493, 502, 267), (491, 503, 266), (493, 504, 299), (492, 508, 267), (513, 510, 313), (514, 516, 345), (511, 517, 378), (516, 520, 313), (512, 521, 344), (509, 523, 376), (515, 527, 346), (511, 528, 346), (534, 536, 279), (529, 537, 280), (530, 538, 312), (531, 543, 280), (533, 544, 310), (530, 548, 280), (557, 560, 283), (555, 561, 315), (552, 556, 282), (553, 567, 283), (554, 553, 283), (316, 568, 315), (569, 571, 316), (24, 572, 25), (573, 9, 8), (67, 573, 8, 68), (574, 24, 26, 77), (575, 576, 108), (139, 575, 108, 140), (576, 574, 77, 109, 108), (577, 578, 100), (577, 579, 132), (578, 99, 67), (580, 57, 59, 58), (93, 580, 58), (581, 40, 41), (582, 40, 84), (583, 582, 84), (583, 584, 116), (149, 584, 117), (585, 93, 125), (156, 585, 125, 157), (346, 528, 515), (362, 468, 361), (467, 362, 452), (361, 468, 450), (468, 362, 467), (361, 457, 360), (360, 457, 458), (458, 454, 360), (359, 464, 327), (327, 464, 449), (359, 360, 454), (465, 466, 298), (466, 452, 330), (330, 298, 466), (462, 295, 461), (461, 327, 449), (327, 461, 295), (463, 295, 462), (456, 295, 463), (460, 265, 459), (459, 264, 453), (264, 459, 265), (453, 264, 478, 470, 296), (296, 475, 476), (476, 477, 296), (296, 477, 469), (469, 295, 296), (294, 474, 471), (294, 295, 469), (474, 294, 473), (473, 294, 472), (479, 232, 481), (481, 232, 482), (482, 232, 231), (231, 480, 483), (483, 482, 231), (484, 230, 485), (485, 230, 486), (484, 480, 231), (486, 230, 487), (487, 230, 262), (329, 467, 452), (467, 329, 468), (457, 329, 458), (458, 329, 454), (454, 329, 328), (328, 461, 449), (328, 463, 462), (462, 461, 328), (329, 456, 328), (456, 329, 453), (329, 466, 465), (465, 451, 329), (329, 451, 297), (586, 460, 587), (587, 459, 453), (459, 587, 460), (586, 297, 455), (472, 469, 263), (474, 473, 263), (473, 472, 263), (471, 474, 263), (476, 263, 477), (477, 263, 469), (263, 476, 475), (470, 478, 263), (475, 470, 263), (263, 483, 480), (483, 263, 482), (263, 481, 482), (263, 484, 485), (485, 486, 263), (263, 486, 487), (487, 262, 263), (298, 505, 506), (506, 490, 298), (299, 504, 588), (588, 505, 298), (505, 588, 504), (300, 493, 299), (493, 300, 502), (300, 501, 502), (501, 300, 500), (499, 500, 589), (589, 500, 300), (589, 268, 499), (451, 496, 455), (455, 497, 265), (451, 298, 490), (265, 497, 498), (498, 489, 265), (497, 455, 496), (267, 499, 492), (501, 267, 502), (499, 267, 500), (500, 267, 501), (267, 508, 507), (507, 488, 267), (267, 491, 266), (494, 267, 495), (491, 267, 494), (266, 503, 489), (506, 267, 490), (490, 267, 266), (505, 504, 267), (504, 493, 267), (496, 490, 266), (497, 496, 266), (498, 497, 266), (507, 235, 488), (492, 236, 508), (508, 236, 235), (235, 507, 508), (495, 234, 494), (494, 234, 491), (234, 495, 235), (379, 511, 378), (528, 379, 515), (511, 379, 528), (378, 517, 518), (518, 509, 377), (377, 378, 518), (376, 524, 344), (376, 377, 509), (524, 376, 523), (344, 524, 512), (344, 521, 312), (312, 521, 522), (522, 510, 312), (550, 548, 281), (548, 530, 513), (530, 312, 510), (510, 513, 530), (513, 281, 548), (549, 550, 281), (312, 538, 539), (539, 540, 590), (590, 312, 539), (590, 540, 311), (311, 540, 533), (525, 526, 315), (526, 527, 347), (527, 515, 347), (347, 315, 526), (525, 591, 514), (514, 591, 314), (552, 519, 520), (520, 516, 551), (551, 516, 314), (551, 552, 520), (519, 281, 513), (519, 282, 281), (315, 561, 592), (592, 562, 314, 591), (314, 563, 551), (563, 314, 562), (562, 592, 561), (315, 568, 555), (316, 571, 570), (570, 568, 316), (310, 544, 593), (593, 544, 545), (545, 546, 594), (594, 546, 595), (595, 547, 278), (278, 547, 532), (547, 595, 546), (594, 593, 545), (310, 311, 533), (596, 246, 535), (246, 278, 532), (532, 535, 246), (535, 536, 596), (536, 534, 247), (597, 247, 542), (247, 534, 541), (541, 542, 247), (542, 543, 597), (543, 531, 248), (537, 248, 531), (529, 249, 537), (537, 249, 248), (317, 569, 316), (569, 285, 554), (554, 285, 284), (567, 252, 566), (566, 251, 565), (565, 251, 564), (251, 566, 252), (564, 251, 557), (560, 557, 251), (560, 250, 559), (559, 250, 558), (558, 250, 556), (556, 250, 282), (517, 511, 346), (345, 509, 518), (518, 517, 346), (524, 523, 345), (523, 509, 345), (345, 521, 512), (521, 345, 522), (345, 510, 522), (346, 525, 514), (525, 346, 526), (526, 346, 527), (345, 346, 514), (345, 516, 313), (313, 519, 513), (519, 313, 520), (280, 549, 529), (550, 280, 548), (549, 280, 550), (530, 279, 538), (538, 279, 539), (539, 279, 540), (540, 279, 533), (545, 544, 279), (544, 533, 279), (547, 546, 279), (546, 545, 279), (279, 535, 532), (535, 279, 536), (279, 541, 534), (279, 542, 541), (280, 543, 542), (542, 279, 280), (280, 537, 531), (283, 555, 568), (569, 554, 283), (570, 571, 283), (571, 569, 283), (568, 570, 283), (562, 561, 283), (561, 555, 283), (551, 563, 283), (563, 562, 283), (552, 551, 283), (283, 558, 556), (558, 283, 559), (283, 560, 559), (283, 564, 557), (564, 283, 565), (283, 566, 565), (566, 283, 567)])
me_cylinder.polygons.foreach_set('material_index', [0, 0, 0, 0, 1, 1, 1, 1, 1, 1, 1, 1, 0, 0, 0, 0, 0, 0, 0, 0, 1, 1, 1, 1, 1, 1, 1, 1, 1, 0, 0, 0, 0, 1, 1, 0, 1, 1, 0, 1, 0, 1, 0, 1, 1, 0, 1, 0, 1, 1, 0, 1, 0, 1, 0, 1, 1, 0, 1, 0, 1, 1, 0, 0, 1, 0, 0, 0, 0, 1, 0, 0, 1, 0, 0, 0, 0, 1, 0, 0, 1, 0, 0, 1, 0, 1, 1, 1, 1, 1, 1, 1, 1, 1, 1, 1, 1, 1, 0, 0, 0, 0, 0, 0, 1, 0, 0, 1, 0, 1, 0, 1, 1, 1, 1, 1, 1, 1, 1, 1, 1, 0, 1, 0, 0, 1, 0, 0, 1, 0, 0, 0, 0, 0, 0, 0, 0, 0, 0, 0, 0, 0, 0, 0, 0, 0, 0, 0, 0, 0, 0, 0, 0, 0, 0, 0, 0, 0, 0, 0, 0, 0, 0, 0, 0, 0, 0, 0, 0, 0, 0, 0, 0, 0, 0, 0, 0, 0, 0, 0, 0, 0, 0, 0, 0, 0, 0, 0, 0, 0, 0, 0, 0, 0, 0, 0, 0, 0, 0, 0, 0, 0, 0, 0, 0, 0, 0, 0, 0, 0, 0, 0, 0, 0, 0, 0, 0, 0, 0, 0, 0, 0, 0, 0, 0, 2, 0, 0, 0, 0, 0, 0, 0, 0, 0, 0, 0, 0, 0, 0, 0, 0, 0, 0, 0, 0, 0, 0, 0, 0, 0, 0, 0, 0, 0, 0, 0, 2, 2, 2, 2, 2, 2, 2, 2, 2, 2, 2, 2, 2, 2, 2, 2, 2, 2, 2, 2, 2, 2, 2, 2, 2, 2, 2, 2, 2, 2, 2, 2, 2, 2, 2, 2, 2, 2, 2, 2, 2, 2, 2, 2, 2, 2, 2, 2, 3, 2, 2, 2, 2, 3, 3, 3, 3, 2, 2, 2, 2, 3, 2, 2, 2, 2, 2, 2, 2, 2, 2, 2, 2, 2, 2, 3, 2, 2, 2, 2, 3, 2, 2, 2, 2, 2, 2, 2, 2, 2, 2, 2, 2, 2, 2, 2, 2, 3, 2, 3, 2, 2, 2, 2, 3, 2, 3, 2, 2, 2, 2, 2, 2, 2, 2, 2, 2, 2, 2, 2, 2, 2, 2, 2, 2, 2, 2, 2, 2, 2, 2, 2, 2, 2, 2, 2, 2, 2, 2, 2, 2, 2, 2, 2, 2, 2, 2, 2, 2, 2, 2, 2, 2, 2, 2, 2, 2, 2, 2, 2, 2, 2, 2, 2, 2, 2, 2, 2, 2, 2, 2, 2, 2, 2, 2, 2, 2, 2, 2, 2, 2, 2, 2, 2, 2, 2, 2, 2, 2, 2, 2, 2, 3, 2, 2, 3, 3, 2, 3, 3, 2, 2, 3, 3, 3, 3, 2, 3, 3, 2, 3, 3, 3, 2, 3, 2, 2, 3, 3, 3, 3, 2, 3, 2, 3, 3, 2, 2, 3, 3, 2, 2, 0, 1, 1, 0, 0, 0, 0, 1, 0, 0, 0, 0, 0, 1, 1, 0, 1, 0, 0, 3, 2, 2, 2, 2, 2, 2, 2, 2, 2, 2, 2, 2, 2, 2, 2, 2, 2, 2, 2, 2, 2, 2, 2, 2, 2, 2, 2, 2, 2, 2, 2, 2, 2, 2, 2, 2, 2, 2, 2, 2, 3, 3, 3, 3, 3, 3, 3, 3, 3, 3, 3, 3, 3, 3, 3, 3, 3, 3, 3, 3, 3, 3, 3, 3, 3, 3, 3, 3, 3, 3, 3, 3, 3, 2, 2, 2, 2, 2, 2, 2, 2, 2, 2, 2, 2, 2, 2, 2, 2, 2, 2, 3, 3, 3, 3, 3, 3, 3, 3, 3, 3, 3, 3, 3, 3, 3, 3, 3, 2, 2, 2, 2, 2, 2, 2, 2, 2, 2, 2, 2, 2, 2, 2, 2, 2, 2, 2, 2, 2, 2, 2, 2, 2, 2, 2, 2, 2, 2, 2, 2, 2, 2, 2, 2, 2, 2, 2, 2, 2, 2, 2, 2, 2, 2, 2, 2, 2, 2, 2, 2, 2, 2, 2, 2, 2, 2, 2, 2, 2, 2, 2, 2, 2, 2, 2, 2, 2, 2, 2, 2, 2, 2, 2, 2, 2, 2, 2, 2, 2, 2, 2, 2, 2, 2, 3, 3, 3, 3, 3, 3, 3, 3, 3, 3, 3, 3, 3, 3, 3, 3, 3, 3, 3, 3, 3, 3, 3, 3, 3, 3, 3, 3, 3, 3, 3, 3, 3, 3, 3, 3, 3, 3, 3, 3, 3, 3, 3, 3, 3, 3, 3, 3, 3, 3])
_uv = me_cylinder.uv_layers.new(name='UVMap')
_uv.uv.foreach_set('vector', [1.0, 0.5, 1.0, 1.0, 0.9688, 1.0, 0.9688, 0.5, 0.9688, 0.5, 0.9688, 1.0, 0.9375, 1.0, 0.9375, 0.5, 0.9375, 0.5, 0.9375, 1.0, 0.9062, 1.0, 0.9062, 0.5, 0.9062, 0.5, 0.9062, 1.0, 0.875, 1.0, 0.8899, 0.5, 0.875, 0.5, 0.875, 1.0, 0.8438, 1.0, 0.8438, 0.5, 0.8438, 0.5, 0.8438, 1.0, 0.8125, 1.0, 0.8125, 0.5, 0.8125, 0.5, 0.8125, 1.0, 0.7812, 1.0, 0.7812, 0.5, 0.7812, 0.5, 0.7812, 1.0, 0.75, 1.0, 0.75, 0.5, 0.75, 0.5, 0.75, 1.0, 0.7188, 1.0, 0.7188, 0.5, 0.7188, 0.5, 0.7188, 1.0, 0.6875, 1.0, 0.6875, 0.5, 0.6875, 0.5, 0.6875, 1.0, 0.6562, 1.0, 0.6562, 0.5, 0.6562, 0.5, 0.6562, 1.0, 0.6435, 1.0, 0.625, 0.5, 0.625, 0.5, 0.625, 1.0, 0.5938, 1.0, 0.5938, 0.5, 0.5938, 0.5, 0.5938, 1.0, 0.5625, 1.0, 0.5625, 0.5, 0.5625, 0.5, 0.5625, 1.0, 0.5312, 1.0, 0.5312, 0.5, 0.5312, 0.5, 0.5312, 1.0, 0.5, 1.0, 0.5, 0.5, 0.5, 0.5, 0.5, 1.0, 0.4688, 1.0, 0.4688, 0.5, 0.4688, 0.5, 0.4688, 1.0, 0.4375, 1.0, 0.4375, 0.5, 0.4375, 0.5, 0.4375, 1.0, 0.4062, 1.0, 0.4062, 0.5, 0.4062, 0.5, 0.4062, 1.0, 0.375, 1.0, 0.375, 0.5, 0.375, 0.5, 0.3573, 1.0, 0.3438, 1.0, 0.3438, 0.5, 0.3438, 0.5, 0.3438, 1.0, 0.3125, 1.0, 0.3125, 0.5, 0.3125, 0.5, 0.3125, 1.0, 0.2812, 1.0, 0.2812, 0.5, 0.2812, 0.5, 0.2812, 1.0, 0.25, 1.0, 0.25, 0.5, 0.25, 0.5, 0.25, 1.0, 0.2188, 1.0, 0.2188, 0.5, 0.2188, 0.5, 0.2188, 1.0, 0.1875, 1.0, 0.1875, 0.5, 0.1875, 0.5, 0.1875, 1.0, 0.1562, 1.0, 0.1562, 0.5, 0.1562, 0.5, 0.1562, 1.0, 0.125, 1.0, 0.125, 0.5, 0.125, 0.5, 0.125, 1.0, 0.1095, 0.5, 0.09375, 0.5, 0.09375, 1.0, 0.0625, 1.0, 0.0625, 0.5, 0.9062, 1.0, 0.9375, 1.0, 0.9375, 1.0, 0.9062, 1.0, 0.0625, 0.5, 0.0625, 1.0, 0.03125, 1.0, 0.03125, 0.5, 0.03125, 0.5, 0.03125, 1.0, 0.0, 1.0, 0.0, 0.5, 0.7188, 0.5, 0.6875, 0.5, 0.6875, 0.5, 0.7188, 0.5, 0.1875, 0.5, 0.1562, 0.5, 0.1562, 0.5, 0.1875, 0.5, 0.4375, 0.5, 0.4062, 0.5, 0.4062, 0.5, 0.4375, 0.5, 0.1562, 0.5, 0.125, 0.5, 0.125, 0.5, 0.1562, 0.5, 0.8438, 0.5, 0.8125, 0.5, 0.8125, 0.5, 0.8438, 0.5, 0.5625, 0.5, 0.5312, 0.5, 0.5312, 0.5, 0.5625, 0.5, 0.2812, 0.5, 0.25, 0.5, 0.25, 0.5, 0.2812, 0.5, 0.9688, 0.5, 0.9375, 0.5, 0.9375, 0.5, 0.9688, 0.5, 0.6875, 0.5, 0.6562, 0.5, 0.6562, 0.5, 0.6875, 0.5, 0.4062, 0.5, 0.375, 0.5, 0.388, 0.5, 0.4062, 0.5, 0.125, 0.5, 0.1095, 0.5, 0.09375, 0.5, 0.125, 0.5, 0.8125, 0.5, 0.7812, 0.5, 0.7812, 0.5, 0.8125, 0.5, 0.5312, 0.5, 0.5, 0.5, 0.5, 0.5, 0.5312, 0.5, 0.25, 0.5, 0.2188, 0.5, 0.2188, 0.5, 0.25, 0.5, 0.9375, 0.5, 0.9062, 0.5, 0.9062, 0.5, 0.9375, 0.5, 0.6562, 0.5, 0.625, 0.5, 0.625, 0.5, 0.6562, 0.5, 0.375, 0.5, 0.3438, 0.5, 0.3438, 0.5, 0.375, 0.5, 0.09375, 0.5, 0.0625, 0.5, 0.0625, 0.5, 0.09375, 0.5, 0.7812, 0.5, 0.75, 0.5, 0.75, 0.5, 0.7812, 0.5, 0.5, 0.5, 0.4688, 0.5, 0.4688, 0.5, 0.5, 0.5, 0.2188, 0.5, 0.1875, 0.5, 0.1875, 0.5, 0.2188, 0.5, 0.9062, 0.5, 0.8899, 0.5, 0.9062, 0.5, 0.625, 0.5, 0.6075, 0.5, 0.625, 0.5, 0.3438, 0.5, 0.3125, 0.5, 0.3125, 0.5, 0.3438, 0.5, 0.0625, 0.5, 0.03125, 0.5, 0.03125, 0.5, 0.0625, 0.5, 0.75, 0.5, 0.7188, 0.5, 0.7188, 0.5, 0.75, 0.5, 0.4688, 0.5, 0.4375, 0.5, 0.4375, 0.5, 0.4688, 0.5, 0.1875, 0.5, 0.1562, 0.5, 0.1562, 0.5, 0.1875, 0.5, 0.875, 0.5, 0.8438, 0.5, 0.8438, 0.5, 0.875, 0.5, 0.5938, 0.5, 0.5625, 0.5, 0.5625, 0.5, 0.5938, 0.5, 1.0, 0.5, 0.9688, 0.5, 0.9688, 0.5, 1.0, 0.5, 0.3125, 0.5, 0.2812, 0.5, 0.2812, 0.5, 0.3125, 0.5, 0.03125, 0.5, 0.0, 0.5, 0.0, 0.5, 0.03125, 0.5, 0.9375, 0.5, 0.9062, 0.5, 0.9062, 0.5, 0.9375, 0.5, 0.5938, 0.5, 0.5625, 0.5, 0.5625, 0.5, 0.5938, 0.5, 1.0, 0.5, 0.9688, 0.5, 0.9688, 0.5, 1.0, 0.5, 0.1562, 0.5, 0.125, 0.5, 0.125, 0.5, 0.1562, 0.5, 0.5625, 0.5, 0.5312, 0.5, 0.5312, 0.5, 0.5625, 0.5, 0.9688, 0.5, 0.9375, 0.5, 0.9375, 0.5, 0.9688, 0.5, 0.125, 0.5, 0.09375, 0.5, 0.1127, 0.5, 0.125, 0.5, 0.5312, 0.5, 0.5, 0.5, 0.5, 0.5, 0.5312, 0.5, 0.9375, 0.5, 0.9062, 0.5, 0.9062, 0.5, 0.9375, 0.5, 0.09375, 0.5, 0.0625, 0.5, 0.0625, 0.5, 0.09375, 0.5, 0.5, 0.5, 0.4688, 0.5, 0.4688, 0.5, 0.5, 0.5, 0.9062, 0.5, 0.875, 0.5, 0.875, 0.5, 0.8874, 0.5, 0.0625, 0.5, 0.03125, 0.5, 0.03125, 0.5, 0.0625, 0.5, 0.4688, 0.5, 0.4375, 0.5, 0.4375, 0.5, 0.4688, 0.5, 0.875, 0.5, 0.8438, 0.5, 0.8438, 0.5, 0.875, 0.5, 0.03125, 0.5, 0.0, 0.5, 0.0, 0.5, 0.03125, 0.5, 0.4375, 0.5, 0.4062, 0.5, 0.4062, 0.5, 0.4375, 0.5, 0.8438, 0.5, 0.8125, 0.5, 0.8125, 0.5, 0.8438, 0.5, 0.4062, 0.5, 0.388, 0.5, 0.375, 0.5, 0.375, 0.5, 0.4062, 0.5, 0.8125, 0.5, 0.7812, 0.5, 0.7812, 0.5, 0.8125, 0.5, 0.375, 0.5, 0.3438, 0.5, 0.3438, 0.5, 0.364, 0.5, 0.375, 0.5, 0.7812, 0.5, 0.75, 0.5, 0.75, 0.5, 0.7812, 0.5, 0.3438, 0.5, 0.3125, 0.5, 0.3125, 0.5, 0.3438, 0.5, 0.75, 0.5, 0.7188, 0.5, 0.7188, 0.5, 0.75, 0.5, 0.3125, 0.5, 0.2812, 0.5, 0.2812, 0.5, 0.3125, 0.5, 0.7188, 0.5, 0.6875, 0.5, 0.6875, 0.5, 0.7188, 0.5, 0.2812, 0.5, 0.25, 0.5, 0.25, 0.5, 0.2812, 0.5, 0.6875, 0.5, 0.6562, 0.5, 0.6562, 0.5, 0.6875, 0.5, 0.25, 0.5, 0.2188, 0.5, 0.2188, 0.5, 0.25, 0.5, 0.6562, 0.5, 0.625, 0.5, 0.625, 0.5, 0.6349, 0.5, 0.6562, 0.5, 0.2188, 0.5, 0.1875, 0.5, 0.1875, 0.5, 0.2188, 0.5, 0.625, 0.5, 0.6075, 0.5, 0.625, 0.5, 0.8438, 0.5, 0.8125, 0.5, 0.8125, 0.5, 0.8438, 0.5, 0.09375, 0.5, 0.0625, 0.5, 0.0625, 0.5, 0.09375, 0.5, 0.5, 0.5, 0.4688, 0.5, 0.4688, 0.5, 0.5, 0.5, 0.9062, 0.5, 0.8874, 0.5, 0.875, 0.5, 0.875, 0.5, 0.9062, 0.5, 0.0625, 0.5, 0.03125, 0.5, 0.03125, 0.5, 0.0625, 0.5, 0.4688, 0.5, 0.4375, 0.5, 0.4375, 0.5, 0.4688, 0.5, 0.875, 0.5, 0.8438, 0.5, 0.8438, 0.5, 0.8635, 0.5, 0.875, 0.5, 0.03125, 0.5, 0.0, 0.5, 0.0, 0.5, 0.03125, 0.5, 0.4375, 0.5, 0.4062, 0.5, 0.4062, 0.5, 0.4375, 0.5, 0.8438, 0.5, 0.8125, 0.5, 0.8125, 0.5, 0.8438, 0.5, 0.4062, 0.5, 0.375, 0.5, 0.375, 0.5, 0.4062, 0.5, 0.8125, 0.5, 0.7812, 0.5, 0.7812, 0.5, 0.8125, 0.5, 0.375, 0.5, 0.364, 0.5, 0.3438, 0.5, 0.375, 0.5, 0.7812, 0.5, 0.75, 0.5, 0.75, 0.5, 0.7812, 0.5, 0.3438, 0.5, 0.3125, 0.5, 0.3125, 0.5, 0.3438, 0.5, 0.75, 0.5, 0.7188, 0.5, 0.7188, 0.5, 0.75, 0.5, 0.3125, 0.5, 0.2812, 0.5, 0.2812, 0.5, 0.3125, 0.5, 0.7188, 0.5, 0.6875, 0.5, 0.6875, 0.5, 0.7188, 0.5, 0.2812, 0.5, 0.25, 0.5, 0.25, 0.5, 0.2812, 0.5, 0.6875, 0.5, 0.6562, 0.5, 0.6562, 0.5, 0.6875, 0.5, 0.25, 0.5, 0.2188, 0.5, 0.2188, 0.5, 0.25, 0.5, 0.6562, 0.5, 0.6349, 0.5, 0.6562, 0.5, 0.2188, 0.5, 0.1875, 0.5, 0.1875, 0.5, 0.2188, 0.5, 0.625, 0.5, 0.5938, 0.5, 0.5938, 0.5, 0.625, 0.5, 0.1875, 0.5, 0.1562, 0.5, 0.1562, 0.5, 0.1875, 0.5, 0.5938, 0.5, 0.5625, 0.5, 0.5625, 0.5, 0.5938, 0.5, 1.0, 0.5, 0.9688, 0.5, 0.9688, 0.5, 1.0, 0.5, 0.1562, 0.5, 0.125, 0.5, 0.125, 0.5, 0.1562, 0.5, 0.5625, 0.5, 0.5312, 0.5, 0.5312, 0.5, 0.5625, 0.5, 0.9688, 0.5, 0.9375, 0.5, 0.9375, 0.5, 0.9688, 0.5, 0.125, 0.5, 0.1127, 0.5, 0.125, 0.5, 0.5312, 0.5, 0.5, 0.5, 0.5, 0.5, 0.5312, 0.5, 0.75, 0.5, 0.7188, 0.5, 0.75, 0.5, 0.4062, 0.5, 0.375, 0.5, 0.375, 0.5, 0.4062, 0.5, 0.8125, 0.5, 0.7812, 0.5, 0.7812, 0.5, 0.8125, 0.5, 0.375, 0.5, 0.3438, 0.5, 0.3438, 0.5, 0.375, 0.5, 0.7812, 0.5, 0.75, 0.5, 0.75, 0.5, 0.7812, 0.5, 0.3438, 0.5, 0.3125, 0.5, 0.3125, 0.5, 0.3438, 0.5, 0.75, 0.5, 0.7188, 0.5, 0.7188, 0.5, 0.75, 0.5, 0.3125, 0.5, 0.2812, 0.5, 0.2812, 0.5, 0.3125, 0.5, 0.7188, 0.5, 0.6875, 0.5, 0.6875, 0.5, 0.7188, 0.5, 0.2812, 0.5, 0.25, 0.5, 0.25, 0.5, 0.2812, 0.5, 0.6875, 0.5, 0.6562, 0.5, 0.6562, 0.5, 0.6875, 0.5, 0.25, 0.5, 0.2188, 0.5, 0.2188, 0.5, 0.25, 0.5, 0.6562, 0.5, 0.625, 0.5, 0.625, 0.5, 0.6562, 0.5, 0.2188, 0.5, 0.1875, 0.5, 0.1875, 0.5, 0.2188, 0.5, 0.625, 0.5, 0.5938, 0.5, 0.5938, 0.5, 0.625, 0.5, 0.1875, 0.5, 0.1562, 0.5, 0.1562, 0.5, 0.1875, 0.5, 0.5938, 0.5, 0.5625, 0.5, 0.5625, 0.5, 0.5938, 0.5, 1.0, 0.5, 0.9688, 0.5, 0.9688, 0.5, 1.0, 0.5, 0.1562, 0.5, 0.125, 0.5, 0.125, 0.5, 0.1562, 0.5, 0.5625, 0.5, 0.5312, 0.5, 0.5312, 0.5, 0.5625, 0.5, 0.9688, 0.5, 0.9375, 0.5, 0.9375, 0.5, 0.9688, 0.5, 0.125, 0.5, 0.09375, 0.5, 0.09375, 0.5, 0.125, 0.5, 0.5312, 0.5, 0.5, 0.5, 0.5, 0.5, 0.5312, 0.5, 0.9375, 0.5, 0.9062, 0.5, 0.9062, 0.5, 0.9375, 0.5, 0.09375, 0.5, 0.0625, 0.5, 0.0625, 0.5, 0.09375, 0.5, 0.5, 0.5, 0.4688, 0.5, 0.4688, 0.5, 0.5, 0.5, 0.9062, 0.5, 0.875, 0.5, 0.875, 0.5, 0.9062, 0.5, 0.0625, 0.5, 0.03125, 0.5, 0.03125, 0.5, 0.0625, 0.5, 0.4688, 0.5, 0.4375, 0.5, 0.4375, 0.5, 0.4688, 0.5, 0.875, 0.5, 0.8635, 0.5, 0.8438, 0.5, 0.8438, 0.5, 0.875, 0.5, 0.03125, 0.5, 0.0, 0.5, 0.0, 0.5, 0.03125, 0.5, 0.4375, 0.5, 0.4062, 0.5, 0.4062, 0.5, 0.4375, 0.5, 0.3125, 0.5, 0.2812, 0.5, 0.3125, 0.5, 0.7188, 0.5, 0.6875, 0.5, 0.7188, 0.5, 0.2812, 0.5, 0.25, 0.5, 0.2812, 0.5, 0.6875, 0.5, 0.6562, 0.5, 0.6875, 0.5, 0.25, 0.5, 0.2188, 0.5, 0.25, 0.5, 0.6562, 0.5, 0.625, 0.5, 0.6562, 0.5, 0.2188, 0.5, 0.1875, 0.5, 0.2188, 0.5, 0.625, 0.5, 0.5938, 0.5, 0.625, 0.5, 0.1875, 0.5, 0.1562, 0.5, 0.1875, 0.5, 0.5938, 0.5, 0.5625, 0.5, 0.5938, 0.5, 1.0, 0.5, 0.9688, 0.5, 1.0, 0.5, 0.1562, 0.5, 0.125, 0.5, 0.1562, 0.5, 0.5625, 0.5, 0.5312, 0.5, 0.5625, 0.5, 0.9688, 0.5, 0.9375, 0.5, 0.9688, 0.5, 0.125, 0.5, 0.09375, 0.5, 0.125, 0.5, 0.5312, 0.5, 0.5, 0.5, 0.5312, 0.5, 0.9375, 0.5, 0.9062, 0.5, 0.9375, 0.5, 0.09375, 0.5, 0.0625, 0.5, 0.09375, 0.5, 0.5, 0.5, 0.4688, 0.5, 0.5, 0.5, 0.9062, 0.5, 0.875, 0.5, 0.9062, 0.5, 0.0625, 0.5, 0.03125, 0.5, 0.0625, 0.5, 0.4688, 0.5, 0.4375, 0.5, 0.4688, 0.5, 0.875, 0.5, 0.8438, 0.5, 0.875, 0.5, 0.03125, 0.5, 0.0, 0.5, 0.03125, 0.5, 0.4375, 0.5, 0.4062, 0.5, 0.4375, 0.5, 0.8438, 0.5, 0.8125, 0.5, 0.8438, 0.5, 0.4062, 0.5, 0.375, 0.5, 0.4062, 0.5, 0.8125, 0.5, 0.7812, 0.5, 0.8125, 0.5, 0.375, 0.5, 0.3438, 0.5, 0.375, 0.5, 0.7812, 0.5, 0.75, 0.5, 0.7812, 0.5, 0.3438, 0.5, 0.3125, 0.5, 0.3438, 0.5, 0.75, 1.0, 0.7812, 1.0, 0.7812, 1.0, 0.75, 1.0, 0.625, 1.0, 0.6435, 1.0, 0.6562, 1.0, 0.6562, 1.0, 0.625, 1.0, 0.3438, 1.0, 0.3573, 1.0, 0.375, 1.0, 0.375, 1.0, 0.3438, 1.0, 0.0625, 1.0, 0.09375, 1.0, 0.09375, 1.0, 0.0625, 1.0, 0.75, 1.0, 0.7812, 1.0, 0.7812, 1.0, 0.75, 1.0, 0.4688, 1.0, 0.5, 1.0, 0.5, 1.0, 0.4688, 1.0, 0.1875, 1.0, 0.2188, 1.0, 0.2188, 1.0, 0.1875, 1.0, 0.875, 1.0, 0.9062, 1.0, 0.9062, 1.0, 0.875, 1.0, 0.5938, 1.0, 0.625, 1.0, 0.625, 1.0, 0.5938, 1.0, 0.3125, 1.0, 0.3438, 1.0, 0.3438, 1.0, 0.3125, 1.0, 0.03125, 1.0, 0.0625, 1.0, 0.0625, 1.0, 0.03125, 1.0, 0.7188, 1.0, 0.75, 1.0, 0.75, 1.0, 0.7188, 1.0, 0.4375, 1.0, 0.4688, 1.0, 0.4688, 1.0, 0.4375, 1.0, 0.1562, 1.0, 0.1875, 1.0, 0.1875, 1.0, 0.1562, 1.0, 0.8438, 1.0, 0.875, 1.0, 0.875, 1.0, 0.8438, 1.0, 0.5625, 1.0, 0.5938, 1.0, 0.5938, 1.0, 0.5625, 1.0, 0.2812, 1.0, 0.3125, 1.0, 0.3125, 1.0, 0.2812, 1.0, 0.9688, 1.0, 1.0, 1.0, 1.0, 1.0, 0.9688, 1.0, 0.0, 1.0, 0.03125, 1.0, 0.03125, 1.0, 0.0, 1.0, 0.6875, 1.0, 0.7188, 1.0, 0.7188, 1.0, 0.6875, 1.0, 0.4062, 1.0, 0.4375, 1.0, 0.4375, 1.0, 0.4062, 1.0, 0.125, 1.0, 0.1562, 1.0, 0.1562, 1.0, 0.125, 1.0, 0.8125, 1.0, 0.8438, 1.0, 0.8438, 1.0, 0.8125, 1.0, 0.5312, 1.0, 0.5625, 1.0, 0.5625, 1.0, 0.5312, 1.0, 0.25, 1.0, 0.2812, 1.0, 0.2812, 1.0, 0.25, 1.0, 0.9375, 1.0, 0.9688, 1.0, 0.9688, 1.0, 0.9375, 1.0, 0.6562, 1.0, 0.6875, 1.0, 0.6875, 1.0, 0.6562, 1.0, 0.375, 1.0, 0.4062, 1.0, 0.4062, 1.0, 0.375, 1.0, 0.09375, 1.0, 0.125, 1.0, 0.125, 1.0, 0.09375, 1.0, 0.7812, 1.0, 0.8125, 1.0, 0.8125, 1.0, 0.7812, 1.0, 0.5, 1.0, 0.5312, 1.0, 0.5312, 1.0, 0.5, 1.0, 0.2188, 1.0, 0.25, 1.0, 0.25, 1.0, 0.2188, 1.0, 0.6562, 1.0, 0.6693, 1.0, 0.6562, 1.0, 0.3125, 1.0, 0.3438, 1.0, 0.3438, 1.0, 0.3353, 1.0, 0.3125, 1.0, 0.7188, 1.0, 0.75, 1.0, 0.75, 1.0, 0.7188, 1.0, 0.2812, 1.0, 0.3125, 1.0, 0.3125, 1.0, 0.2972, 1.0, 0.2812, 1.0, 0.6875, 1.0, 0.7188, 1.0, 0.7188, 1.0, 0.6875, 1.0, 0.25, 1.0, 0.2812, 1.0, 0.2812, 1.0, 0.25, 1.0, 0.6562, 1.0, 0.6875, 1.0, 0.6875, 1.0, 0.6562, 1.0, 0.2188, 1.0, 0.25, 1.0, 0.25, 1.0, 0.2188, 1.0, 0.625, 1.0, 0.6562, 1.0, 0.6562, 1.0, 0.625, 1.0, 0.1875, 1.0, 0.2188, 1.0, 0.2188, 1.0, 0.1875, 1.0, 0.5938, 1.0, 0.625, 1.0, 0.625, 1.0, 0.5938, 1.0, 0.1562, 1.0, 0.1875, 1.0, 0.1875, 1.0, 0.1562, 1.0, 0.5625, 1.0, 0.5938, 1.0, 0.5938, 1.0, 0.5625, 1.0, 0.9688, 1.0, 1.0, 1.0, 1.0, 1.0, 0.9688, 1.0, 0.125, 1.0, 0.1562, 1.0, 0.1562, 1.0, 0.125, 1.0, 0.5312, 1.0, 0.5625, 1.0, 0.5625, 1.0, 0.5312, 1.0, 0.9375, 1.0, 0.9688, 1.0, 0.9688, 1.0, 0.9375, 1.0, 0.09375, 1.0, 0.125, 1.0, 0.125, 1.0, 0.09375, 1.0, 0.5, 1.0, 0.5312, 1.0, 0.5312, 1.0, 0.5, 1.0, 0.9062, 1.0, 0.9375, 1.0, 0.9375, 1.0, 0.9062, 1.0, 0.0625, 1.0, 0.09375, 1.0, 0.09375, 1.0, 0.0625, 1.0, 0.4688, 1.0, 0.5, 1.0, 0.5, 1.0, 0.4688, 1.0, 0.875, 1.0, 0.9062, 1.0, 0.9062, 1.0, 0.875, 1.0, 0.03125, 1.0, 0.0625, 1.0, 0.0625, 1.0, 0.03125, 1.0, 0.4375, 1.0, 0.4688, 1.0, 0.4688, 1.0, 0.4375, 1.0, 0.8438, 1.0, 0.875, 1.0, 0.875, 1.0, 0.8438, 1.0, 0.0, 1.0, 0.03125, 1.0, 0.03125, 1.0, 0.0, 1.0, 0.4062, 1.0, 0.4375, 1.0, 0.4375, 1.0, 0.4062, 1.0, 0.8125, 1.0, 0.8438, 1.0, 0.8438, 1.0, 0.8125, 1.0, 0.375, 1.0, 0.4062, 1.0, 0.4062, 1.0, 0.375, 1.0, 0.7812, 1.0, 0.8125, 1.0, 0.8125, 1.0, 0.7812, 1.0, 0.3438, 1.0, 0.375, 1.0, 0.375, 1.0, 0.3438, 1.0, 0.5625, 1.0, 0.5938, 1.0, 0.5938, 1.0, 0.5625, 1.0, 0.2188, 1.0, 0.25, 1.0, 0.25, 1.0, 0.2188, 1.0, 0.625, 1.0, 0.6562, 1.0, 0.6562, 1.0, 0.625, 1.0, 0.1875, 1.0, 0.2188, 1.0, 0.199, 1.0, 0.5938, 1.0, 0.625, 1.0, 0.625, 1.0, 0.5938, 1.0, 0.1562, 1.0, 0.1589, 1.0, 0.1578, 1.0, 0.1562, 1.0, 0.5625, 1.0, 0.5938, 1.0, 0.5938, 1.0, 0.5625, 1.0, 0.9688, 1.0, 1.0, 1.0, 1.0, 1.0, 0.9688, 1.0, 0.125, 1.0, 0.1562, 1.0, 0.1562, 1.0, 0.125, 1.0, 0.5312, 1.0, 0.5625, 1.0, 0.5625, 1.0, 0.5312, 1.0, 0.9375, 1.0, 0.9688, 1.0, 0.9688, 1.0, 0.9375, 1.0, 0.09375, 1.0, 0.125, 1.0, 0.125, 1.0, 0.09375, 1.0, 0.5, 1.0, 0.5312, 1.0, 0.5312, 1.0, 0.5, 1.0, 0.9062, 1.0, 0.9375, 1.0, 0.9375, 1.0, 0.9062, 1.0, 0.0625, 1.0, 0.09375, 1.0, 0.09375, 1.0, 0.0625, 1.0, 0.4688, 1.0, 0.5, 1.0, 0.5, 1.0, 0.4688, 1.0, 0.875, 1.0, 0.9062, 1.0, 0.9062, 1.0, 0.875, 1.0, 0.03125, 1.0, 0.0625, 1.0, 0.0625, 1.0, 0.03125, 1.0, 0.4375, 1.0, 0.4688, 1.0, 0.4688, 1.0, 0.4375, 1.0, 0.8438, 1.0, 0.875, 1.0, 0.875, 1.0, 0.8438, 1.0, 0.0, 1.0, 0.03125, 1.0, 0.03125, 1.0, 0.0, 1.0, 0.4062, 1.0, 0.4375, 1.0, 0.4375, 1.0, 0.4062, 1.0, 0.8125, 1.0, 0.8438, 1.0, 0.8208, 1.0, 0.375, 1.0, 0.4062, 1.0, 0.4062, 1.0, 0.375, 1.0, 0.7812, 1.0, 0.7847, 1.0, 0.7812, 1.0, 0.3438, 1.0, 0.375, 1.0, 0.375, 1.0, 0.3438, 1.0, 0.75, 1.0, 0.7812, 1.0, 0.7812, 1.0, 0.75, 1.0, 0.3125, 1.0, 0.3353, 1.0, 0.3212, 1.0, 0.7188, 1.0, 0.75, 1.0, 0.75, 1.0, 0.7246, 1.0, 0.7229, 1.0, 0.7188, 1.0, 0.2812, 1.0, 0.2972, 1.0, 0.2892, 1.0, 0.6875, 1.0, 0.7029, 1.0, 0.6875, 1.0, 0.25, 1.0, 0.273, 1.0, 0.25, 1.0, 0.4688, 1.0, 0.5, 1.0, 0.5, 1.0, 0.4688, 1.0, 0.9688, 1.0, 1.0, 1.0, 1.0, 1.0, 0.9688, 1.0, 0.125, 1.0, 0.1562, 1.0, 0.125, 1.0, 0.5312, 1.0, 0.5625, 1.0, 0.5625, 1.0, 0.5312, 1.0, 0.9375, 1.0, 0.9688, 1.0, 0.9688, 1.0, 0.9375, 1.0, 0.09375, 1.0, 0.125, 1.0, 0.125, 1.0, 0.09375, 1.0, 0.5, 1.0, 0.5312, 1.0, 0.5312, 1.0, 0.5, 1.0, 0.9062, 1.0, 0.9375, 1.0, 0.9375, 1.0, 0.9062, 1.0, 0.0625, 1.0, 0.09375, 1.0, 0.09375, 1.0, 0.0625, 1.0, 0.4688, 1.0, 0.5, 1.0, 0.5, 1.0, 0.4688, 1.0, 0.875, 1.0, 0.9062, 1.0, 0.9062, 1.0, 0.875, 1.0, 0.03125, 1.0, 0.0625, 1.0, 0.0625, 1.0, 0.03125, 1.0, 0.4375, 1.0, 0.4688, 1.0, 0.4688, 1.0, 0.4375, 1.0, 0.8438, 1.0, 0.875, 1.0, 0.875, 1.0, 0.8438, 1.0, 0.8438, 1.0, 0.0, 1.0, 0.03125, 1.0, 0.03125, 1.0, 0.0, 1.0, 0.4062, 1.0, 0.4375, 1.0, 0.4375, 1.0, 0.4062, 1.0, 0.8125, 1.0, 0.8438, 1.0, 0.8438, 1.0, 0.375, 1.0, 0.4062, 1.0, 0.4062, 1.0, 0.375, 1.0, 0.7812, 1.0, 0.7847, 1.0, 0.7812, 1.0, 0.3438, 1.0, 0.375, 1.0, 0.375, 1.0, 0.3438, 1.0, 0.3438, 1.0, 0.3438, 1.0, 0.3438, 1.0, 0.75, 1.0, 0.7614, 1.0, 0.75, 1.0, 0.3125, 1.0, 0.3306, 1.0, 0.3352, 1.0, 0.7188, 1.0, 0.7246, 1.0, 0.7262, 1.0, 0.2812, 1.0, 0.3125, 1.0, 0.2812, 1.0, 0.6875, 1.0, 0.7133, 1.0, 0.7057, 1.0, 0.25, 1.0, 0.273, 1.0, 0.2727, 1.0, 0.6562, 1.0, 0.6693, 1.0, 0.6678, 1.0, 0.2188, 1.0, 0.2398, 1.0, 0.2188, 1.0, 0.625, 1.0, 0.6562, 1.0, 0.6562, 1.0, 0.6562, 1.0, 0.625, 1.0, 0.1875, 1.0, 0.2169, 1.0, 0.2188, 1.0, 0.5938, 1.0, 0.625, 1.0, 0.625, 1.0, 0.5938, 1.0, 0.1562, 1.0, 0.1578, 1.0, 0.1562, 1.0, 0.375, 1.0, 0.4062, 1.0, 0.4062, 1.0, 0.375, 1.0, 0.875, 1.0, 0.9062, 1.0, 0.9062, 1.0, 0.875, 1.0, 0.03125, 1.0, 0.0625, 1.0, 0.0625, 1.0, 0.03125, 1.0, 0.4375, 1.0, 0.4688, 1.0, 0.4688, 1.0, 0.4375, 1.0, 0.8438, 1.0, 0.875, 1.0, 0.875, 1.0, 0.8438, 1.0, 0.0, 1.0, 0.03125, 1.0, 0.03125, 1.0, 0.0, 1.0, 0.4062, 1.0, 0.4375, 1.0, 0.4375, 1.0, 0.4062, 1.0, 0.8125, 1.0, 0.8438, 1.0, 0.8438, 1.0, 0.8125, 1.0, 0.375, 1.0, 0.4062, 1.0, 0.4062, 1.0, 0.375, 1.0, 0.7812, 1.0, 0.8125, 1.0, 0.7812, 1.0, 0.3438, 1.0, 0.375, 1.0, 0.375, 1.0, 0.3438, 1.0, 0.75, 1.0, 0.7588, 1.0, 0.7653, 1.0, 0.7771, 1.0, 0.75, 1.0, 0.3125, 1.0, 0.3438, 1.0, 0.3438, 1.0, 0.3125, 1.0, 0.7188, 1.0, 0.7402, 1.0, 0.7306, 1.0, 0.2812, 1.0, 0.2961, 1.0, 0.3125, 1.0, 0.3125, 1.0, 0.2812, 1.0, 0.6875, 1.0, 0.7029, 1.0, 0.7188, 1.0, 0.7188, 1.0, 0.6875, 1.0, 0.25, 1.0, 0.2603, 1.0, 0.25, 1.0, 0.6562, 1.0, 0.6875, 1.0, 0.6875, 1.0, 0.6562, 1.0, 0.2188, 1.0, 0.2227, 1.0, 0.2188, 1.0, 0.625, 1.0, 0.6562, 1.0, 0.6562, 1.0, 0.625, 1.0, 0.1875, 1.0, 0.2049, 1.0, 0.2121, 1.0, 0.2133, 1.0, 0.5938, 1.0, 0.625, 1.0, 0.625, 1.0, 0.5938, 1.0, 0.1562, 1.0, 0.1875, 1.0, 0.1875, 1.0, 0.1562, 1.0, 0.5625, 1.0, 0.5938, 1.0, 0.5938, 1.0, 0.5625, 1.0, 0.9688, 1.0, 1.0, 1.0, 1.0, 1.0, 0.9688, 1.0, 0.125, 1.0, 0.1562, 1.0, 0.1562, 1.0, 0.125, 1.0, 0.5312, 1.0, 0.5625, 1.0, 0.5625, 1.0, 0.5312, 1.0, 0.9375, 1.0, 0.9688, 1.0, 0.9688, 1.0, 0.9375, 1.0, 0.09375, 1.0, 0.125, 1.0, 0.125, 1.0, 0.09375, 1.0, 0.5, 1.0, 0.5312, 1.0, 0.5312, 1.0, 0.5, 1.0, 0.9062, 1.0, 0.9375, 1.0, 0.9375, 1.0, 0.9062, 1.0, 0.0625, 1.0, 0.09375, 1.0, 0.09375, 1.0, 0.0625, 1.0, 0.2812, 1.0, 0.3125, 1.0, 0.3125, 1.0, 0.2812, 1.0, 0.7812, 1.0, 0.7888, 1.0, 0.7863, 1.0, 0.7812, 1.0, 0.3438, 1.0, 0.375, 1.0, 0.375, 1.0, 0.3438, 1.0, 0.75, 1.0, 0.7607, 1.0, 0.75, 1.0, 0.3125, 1.0, 0.3438, 1.0, 0.3438, 1.0, 0.3125, 1.0, 0.7188, 1.0, 0.7271, 1.0, 0.7188, 1.0, 0.2812, 1.0, 0.3125, 1.0, 0.3125, 1.0, 0.2812, 1.0, 0.6875, 1.0, 0.7188, 1.0, 0.7188, 1.0, 0.6875, 1.0, 0.25, 1.0, 0.2734, 1.0, 0.2679, 1.0, 0.6562, 1.0, 0.6875, 1.0, 0.6875, 1.0, 0.6562, 1.0, 0.2188, 1.0, 0.25, 1.0, 0.2411, 1.0, 0.625, 1.0, 0.6562, 1.0, 0.6562, 1.0, 0.625, 1.0, 0.1875, 1.0, 0.211, 1.0, 0.1875, 1.0, 0.5938, 1.0, 0.625, 1.0, 0.625, 1.0, 0.5938, 1.0, 0.1562, 1.0, 0.1875, 1.0, 0.1875, 1.0, 0.1562, 1.0, 0.5625, 1.0, 0.5938, 1.0, 0.5938, 1.0, 0.5625, 1.0, 0.9688, 1.0, 1.0, 1.0, 1.0, 1.0, 0.9688, 1.0, 0.125, 1.0, 0.1562, 1.0, 0.1562, 1.0, 0.125, 1.0, 0.5312, 1.0, 0.5625, 1.0, 0.5625, 1.0, 0.5312, 1.0, 0.9375, 1.0, 0.9688, 1.0, 0.9688, 1.0, 0.9375, 1.0, 0.09375, 1.0, 0.125, 1.0, 0.125, 1.0, 0.09375, 1.0, 0.5, 1.0, 0.5312, 1.0, 0.5312, 1.0, 0.5, 1.0, 0.9062, 1.0, 0.9375, 1.0, 0.9375, 1.0, 0.9062, 1.0, 0.0625, 1.0, 0.09375, 1.0, 0.09375, 1.0, 0.0625, 1.0, 0.4688, 1.0, 0.5, 1.0, 0.5, 1.0, 0.4688, 1.0, 0.875, 1.0, 0.9062, 1.0, 0.9062, 1.0, 0.875, 1.0, 0.03125, 1.0, 0.0625, 1.0, 0.0625, 1.0, 0.03125, 1.0, 0.4375, 1.0, 0.4688, 1.0, 0.4688, 1.0, 0.4375, 1.0, 0.8438, 1.0, 0.875, 1.0, 0.875, 1.0, 0.8438, 1.0, 0.0, 1.0, 0.03125, 1.0, 0.03125, 1.0, 0.0, 1.0, 0.4062, 1.0, 0.4375, 1.0, 0.4375, 1.0, 0.4062, 1.0, 0.8125, 1.0, 0.8438, 1.0, 0.8438, 1.0, 0.8125, 1.0, 0.1875, 1.0, 0.2188, 1.0, 0.2188, 1.0, 0.1875, 1.0, 0.6875, 1.0, 0.7188, 1.0, 0.7188, 1.0, 0.6875, 1.0, 0.25, 1.0, 0.2812, 1.0, 0.2812, 1.0, 0.25, 1.0, 0.6562, 1.0, 0.6875, 1.0, 0.6875, 1.0, 0.6562, 1.0, 0.2188, 1.0, 0.25, 1.0, 0.25, 1.0, 0.2188, 1.0, 0.625, 1.0, 0.6562, 1.0, 0.6562, 1.0, 0.625, 1.0, 0.1875, 1.0, 0.2188, 1.0, 0.2188, 1.0, 0.1875, 1.0, 0.5938, 1.0, 0.625, 1.0, 0.625, 1.0, 0.5938, 1.0, 0.1562, 1.0, 0.1875, 1.0, 0.1875, 1.0, 0.1562, 1.0, 0.5625, 1.0, 0.5938, 1.0, 0.5938, 1.0, 0.5625, 1.0, 0.9688, 1.0, 1.0, 1.0, 1.0, 1.0, 0.9688, 1.0, 0.125, 1.0, 0.1562, 1.0, 0.1562, 1.0, 0.125, 1.0, 0.5312, 1.0, 0.5625, 1.0, 0.5625, 1.0, 0.5312, 1.0, 0.9375, 1.0, 0.9688, 1.0, 0.9688, 1.0, 0.9375, 1.0, 0.09375, 1.0, 0.125, 1.0, 0.125, 1.0, 0.09375, 1.0, 0.5, 1.0, 0.5312, 1.0, 0.5312, 1.0, 0.5, 1.0, 0.9062, 1.0, 0.9375, 1.0, 0.9375, 1.0, 0.9062, 1.0, 0.0625, 1.0, 0.09375, 1.0, 0.09375, 1.0, 0.0625, 1.0, 0.4688, 1.0, 0.5, 1.0, 0.5, 1.0, 0.4688, 1.0, 0.875, 1.0, 0.9062, 1.0, 0.9062, 1.0, 0.875, 1.0, 0.03125, 1.0, 0.0625, 1.0, 0.0625, 1.0, 0.03125, 1.0, 0.4375, 1.0, 0.4688, 1.0, 0.4688, 1.0, 0.4375, 1.0, 0.8438, 1.0, 0.875, 1.0, 0.875, 1.0, 0.8438, 1.0, 0.0, 1.0, 0.03125, 1.0, 0.03125, 1.0, 0.0, 1.0, 0.4062, 1.0, 0.4375, 1.0, 0.4375, 1.0, 0.4062, 1.0, 0.8125, 1.0, 0.8438, 1.0, 0.8438, 1.0, 0.8125, 1.0, 0.375, 1.0, 0.4062, 1.0, 0.4062, 1.0, 0.375, 1.0, 0.7812, 1.0, 0.8125, 1.0, 0.8125, 1.0, 0.7812, 1.0, 0.3438, 1.0, 0.375, 1.0, 0.375, 1.0, 0.3438, 1.0, 0.75, 1.0, 0.7812, 1.0, 0.7812, 1.0, 0.75, 1.0, 0.3125, 1.0, 0.3438, 1.0, 0.3438, 1.0, 0.3125, 1.0, 0.7188, 1.0, 0.75, 1.0, 0.75, 1.0, 0.7188, 1.0, 0.2968, 0.4854, 0.25, 0.49, 0.2032, 0.4854, 0.1582, 0.4717, 0.1167, 0.4496, 0.08029, 0.4197, 0.05045, 0.3833, 0.02827, 0.3418, 0.01461, 0.2968, 0.01, 0.25, 0.01461, 0.2032, 0.02827, 0.1582, 0.05045, 0.1167, 0.08029, 0.08029, 0.1167, 0.05045, 0.1582, 0.02827, 0.2032, 0.01461, 0.25, 0.01, 0.2968, 0.01461, 0.3418, 0.02827, 0.3833, 0.05045, 0.4197, 0.08029, 0.4496, 0.1167, 0.4717, 0.1582, 0.4854, 0.2032, 0.49, 0.25, 0.4854, 0.2968, 0.4717, 0.3418, 0.4496, 0.3833, 0.4197, 0.4197, 0.3833, 0.4496, 0.3418, 0.4717, 0.5938, 1.0, 0.625, 1.0, 0.625, 1.0, 0.5938, 1.0, 0.1562, 1.0, 0.1875, 1.0, 0.1875, 1.0, 0.1562, 1.0, 0.5625, 1.0, 0.5938, 1.0, 0.5938, 1.0, 0.5625, 1.0, 0.9688, 1.0, 1.0, 1.0, 1.0, 1.0, 0.9688, 1.0, 0.125, 1.0, 0.1562, 1.0, 0.1562, 1.0, 0.125, 1.0, 0.5312, 1.0, 0.5625, 1.0, 0.5625, 1.0, 0.5312, 1.0, 0.9375, 1.0, 0.9688, 1.0, 0.9688, 1.0, 0.9375, 1.0, 0.09375, 1.0, 0.125, 1.0, 0.125, 1.0, 0.09375, 1.0, 0.5, 1.0, 0.5312, 1.0, 0.5312, 1.0, 0.5, 1.0, 0.9062, 1.0, 0.9375, 1.0, 0.9375, 1.0, 0.9062, 1.0, 0.0625, 1.0, 0.09375, 1.0, 0.09375, 1.0, 0.0625, 1.0, 0.4688, 1.0, 0.5, 1.0, 0.5, 1.0, 0.4688, 1.0, 0.875, 1.0, 0.9062, 1.0, 0.9062, 1.0, 0.875, 1.0, 0.03125, 1.0, 0.0625, 1.0, 0.0625, 1.0, 0.03125, 1.0, 0.4375, 1.0, 0.4688, 1.0, 0.4688, 1.0, 0.4375, 1.0, 0.8438, 1.0, 0.875, 1.0, 0.875, 1.0, 0.8438, 1.0, 0.0, 1.0, 0.03125, 1.0, 0.03125, 1.0, 0.0, 1.0, 0.4062, 1.0, 0.4375, 1.0, 0.4375, 1.0, 0.4062, 1.0, 0.8125, 1.0, 0.8438, 1.0, 0.8438, 1.0, 0.8125, 1.0, 0.375, 1.0, 0.4062, 1.0, 0.4062, 1.0, 0.375, 1.0, 0.7812, 1.0, 0.8125, 1.0, 0.8125, 1.0, 0.7812, 1.0, 0.3438, 1.0, 0.375, 1.0, 0.375, 1.0, 0.3438, 1.0, 0.75, 1.0, 0.7812, 1.0, 0.7812, 1.0, 0.75, 1.0, 0.3125, 1.0, 0.3438, 1.0, 0.3438, 1.0, 0.3125, 1.0, 0.7188, 1.0, 0.75, 1.0, 0.75, 1.0, 0.7188, 1.0, 0.2812, 1.0, 0.3125, 1.0, 0.3125, 1.0, 0.2812, 1.0, 0.6875, 1.0, 0.7188, 1.0, 0.7188, 1.0, 0.6875, 1.0, 0.25, 1.0, 0.2812, 1.0, 0.2812, 1.0, 0.25, 1.0, 0.6562, 1.0, 0.6875, 1.0, 0.6875, 1.0, 0.6562, 1.0, 0.2188, 1.0, 0.25, 1.0, 0.25, 1.0, 0.2188, 1.0, 0.625, 1.0, 0.6562, 1.0, 0.6562, 1.0, 0.625, 1.0, 0.7402, 1.0, 0.75, 1.0, 0.75, 1.0, 0.7812, 1.0, 0.7771, 1.0, 0.7812, 1.0, 0.75, 1.0, 0.7607, 1.0, 0.75, 1.0, 0.75, 1.0, 0.7614, 1.0, 0.7588, 1.0, 0.7812, 1.0, 0.7863, 1.0, 0.7812, 1.0, 0.7812, 1.0, 0.7863, 1.0, 0.8125, 1.0, 0.7271, 1.0, 0.7259, 1.0, 0.75, 1.0, 0.75, 1.0, 0.7422, 1.0, 0.75, 1.0, 0.8125, 1.0, 0.822, 1.0, 0.8438, 1.0, 0.7812, 1.0, 0.786, 1.0, 0.7812, 1.0, 0.7812, 1.0, 0.7847, 1.0, 0.8125, 1.0, 0.7847, 1.0, 0.7896, 1.0, 0.8125, 1.0, 0.8125, 1.0, 0.8208, 1.0, 0.8125, 1.0, 0.6875, 1.0, 0.7029, 1.0, 0.6875, 1.0, 0.7188, 1.0, 0.7241, 1.0, 0.7402, 1.0, 0.6875, 1.0, 0.6757, 1.0, 0.6875, 1.0, 0.7188, 1.0, 0.7229, 1.0, 0.7188, 1.0, 0.6875, 1.0, 0.6961, 1.0, 0.6875, 1.0, 0.6693, 1.0, 0.6717, 1.0, 0.6875, 1.0, 0.25, 1.0, 0.2603, 1.0, 0.25, 1.0, 0.2188, 1.0, 0.2227, 1.0, 0.25, 1.0, 0.2188, 1.0, 0.2266, 1.0, 0.2188, 1.0, 0.2227, 1.0, 0.2304, 1.0, 0.25, 1.0, 0.2734, 1.0, 0.2746, 1.0, 0.2812, 1.0, 0.25, 1.0, 0.2575, 1.0, 0.2812, 1.0, 0.211, 1.0, 0.2087, 1.0, 0.2188, 1.0, 0.2188, 1.0, 0.2139, 1.0, 0.2188, 1.0, 0.3125, 1.0, 0.3212, 1.0, 0.3125, 1.0, 0.273, 1.0, 0.2762, 1.0, 0.2812, 1.0, 0.2812, 1.0, 0.2875, 1.0, 0.2812, 1.0, 0.2812, 1.0, 0.2892, 1.0, 0.2812, 1.0, 0.3125, 1.0, 0.3226, 1.0, 0.3438, 1.0, 0.2812, 1.0, 0.2766, 1.0, 0.2812, 1.0, 0.1875, 1.0, 0.199, 1.0, 0.1875, 1.0, 0.1875, 1.0, 0.1987, 1.0, 0.1875, 1.0, 0.2188, 1.0, 0.2169, 1.0, 0.2188, 1.0, 0.1578, 1.0, 0.1589, 1.0, 0.1875, 1.0, 0.1562, 1.0, 0.1578, 1.0, 0.1875, 1.0, 0.1562, 1.0, 0.1782, 1.0, 0.1875, 1.0, 0.1562, 1.0, 0.1593, 1.0, 0.1562, 1.0, 0.625, 0.5, 0.6435, 1.0, 0.625, 1.0, 0.8899, 0.5, 0.875, 1.0, 0.875, 0.5, 0.9062, 0.5, 0.8899, 0.5, 0.875, 0.5, 0.875, 0.5, 0.6075, 0.5, 0.625, 0.5, 0.5938, 0.5, 0.5938, 0.5, 0.6349, 0.5, 0.625, 0.5, 0.625, 0.5, 0.6562, 0.5, 0.6349, 0.5, 0.625, 0.5, 0.625, 0.5, 0.625, 0.5, 0.6075, 0.5, 0.5938, 0.5, 0.5938, 0.5, 0.625, 0.5, 0.875, 0.5, 0.8874, 0.5, 0.875, 0.5, 0.875, 0.5, 0.8635, 0.5, 0.875, 0.5, 0.8874, 0.5, 0.9062, 0.5, 0.9062, 0.5, 0.1095, 0.5, 0.125, 1.0, 0.09375, 1.0, 0.09375, 0.5, 0.09375, 0.5, 0.1095, 0.5, 0.09375, 0.5, 0.3573, 1.0, 0.375, 0.5, 0.375, 1.0, 0.388, 0.5, 0.375, 0.5, 0.375, 0.5, 0.375, 0.5, 0.388, 0.5, 0.375, 0.5, 0.375, 0.5, 0.364, 0.5, 0.375, 0.5, 0.3438, 0.5, 0.364, 0.5, 0.3438, 0.5, 0.1127, 0.5, 0.09375, 0.5, 0.09375, 0.5, 0.125, 0.5, 0.1127, 0.5, 0.09375, 0.5, 0.09375, 0.5, 0.2188, 1.0, 0.2139, 1.0, 0.211, 1.0, 0.7188, 1.0, 0.7422, 1.0, 0.75, 1.0, 0.732, 1.0, 0.7188, 1.0, 0.7271, 1.0, 0.75, 1.0, 0.7422, 1.0, 0.75, 1.0, 0.7422, 1.0, 0.7188, 1.0, 0.732, 1.0, 0.75, 1.0, 0.7607, 1.0, 0.7812, 1.0, 0.7812, 1.0, 0.7607, 1.0, 0.7739, 1.0, 0.7739, 1.0, 0.7812, 1.0, 0.7812, 1.0, 0.8125, 1.0, 0.7863, 1.0, 0.8125, 1.0, 0.8125, 1.0, 0.7863, 1.0, 0.7888, 1.0, 0.8125, 1.0, 0.7812, 1.0, 0.7812, 1.0, 0.7306, 1.0, 0.7259, 1.0, 0.7188, 1.0, 0.7259, 1.0, 0.7271, 1.0, 0.7188, 1.0, 0.7188, 1.0, 0.7188, 1.0, 0.7259, 1.0, 0.7898, 1.0, 0.8125, 1.0, 0.7907, 1.0, 0.7907, 1.0, 0.8125, 1.0, 0.7888, 1.0, 0.8125, 1.0, 0.7907, 1.0, 0.8125, 1.0, 0.7863, 1.0, 0.8125, 1.0, 0.7898, 1.0, 0.7812, 1.0, 0.8125, 1.0, 0.7863, 1.0, 0.7614, 1.0, 0.75, 1.0, 0.7698, 1.0, 0.7698, 1.0, 0.7812, 1.0, 0.7771, 1.0, 0.7812, 1.0, 0.7698, 1.0, 0.75, 1.0, 0.7771, 1.0, 0.7812, 1.0, 0.7812, 1.0, 0.7812, 1.0, 0.7812, 1.0, 0.7812, 1.0, 0.786, 1.0, 0.793, 1.0, 0.793, 1.0, 0.801, 1.0, 0.7812, 1.0, 0.7812, 1.0, 0.801, 1.0, 0.8125, 1.0, 0.8125, 1.0, 0.8125, 1.0, 0.7812, 1.0, 0.8438, 1.0, 0.8389, 1.0, 0.8438, 1.0, 0.8438, 1.0, 0.8125, 1.0, 0.8125, 1.0, 0.8389, 1.0, 0.8438, 1.0, 0.8326, 1.0, 0.8326, 1.0, 0.8438, 1.0, 0.822, 1.0, 0.7847, 1.0, 0.7812, 1.0, 0.7896, 1.0, 0.7896, 1.0, 0.7812, 1.0, 0.7951, 1.0, 0.7951, 1.0, 0.7812, 1.0, 0.8125, 1.0, 0.8125, 1.0, 0.8125, 1.0, 0.8021, 1.0, 0.8021, 1.0, 0.7951, 1.0, 0.8125, 1.0, 0.8208, 1.0, 0.8438, 1.0, 0.8298, 1.0, 0.8298, 1.0, 0.8438, 1.0, 0.8341, 1.0, 0.8208, 1.0, 0.8125, 1.0, 0.8125, 1.0, 0.8341, 1.0, 0.8438, 1.0, 0.8387, 1.0, 0.8387, 1.0, 0.8438, 1.0, 0.8404, 1.0, 0.75, 1.0, 0.732, 1.0, 0.7271, 1.0, 0.732, 1.0, 0.75, 1.0, 0.7422, 1.0, 0.7607, 1.0, 0.75, 1.0, 0.7739, 1.0, 0.7739, 1.0, 0.75, 1.0, 0.7812, 1.0, 0.7812, 1.0, 0.75, 1.0, 0.7812, 1.0, 0.7812, 1.0, 0.7907, 1.0, 0.7888, 1.0, 0.7812, 1.0, 0.7863, 1.0, 0.7898, 1.0, 0.7898, 1.0, 0.7907, 1.0, 0.7812, 1.0, 0.75, 1.0, 0.7812, 1.0, 0.7812, 1.0, 0.7812, 1.0, 0.75, 1.0, 0.7771, 1.0, 0.75, 1.0, 0.7259, 1.0, 0.7306, 1.0, 0.7306, 1.0, 0.7402, 1.0, 0.75, 1.0, 0.75, 1.0, 0.7402, 1.0, 0.75, 1.0, 0.7588, 1.0, 0.7614, 1.0, 0.7653, 1.0, 0.7653, 1.0, 0.7698, 1.0, 0.7771, 1.0, 0.7698, 1.0, 0.7653, 1.0, 0.7614, 1.0, 0.7588, 1.0, 0.75, 1.0, 0.75, 1.0, 0.822, 1.0, 0.8125, 1.0, 0.8125, 1.0, 0.8389, 1.0, 0.8326, 1.0, 0.8125, 1.0, 0.8326, 1.0, 0.822, 1.0, 0.8125, 1.0, 0.8438, 1.0, 0.8389, 1.0, 0.8125, 1.0, 0.793, 1.0, 0.8125, 1.0, 0.801, 1.0, 0.801, 1.0, 0.8125, 1.0, 0.8125, 1.0, 0.8125, 1.0, 0.793, 1.0, 0.786, 1.0, 0.7812, 1.0, 0.7812, 1.0, 0.8125, 1.0, 0.786, 1.0, 0.7812, 1.0, 0.8125, 1.0, 0.8125, 1.0, 0.8021, 1.0, 0.8125, 1.0, 0.8021, 1.0, 0.8125, 1.0, 0.7951, 1.0, 0.8125, 1.0, 0.7896, 1.0, 0.7951, 1.0, 0.8125, 1.0, 0.8208, 1.0, 0.8298, 1.0, 0.8298, 1.0, 0.8341, 1.0, 0.8125, 1.0, 0.8125, 1.0, 0.8341, 1.0, 0.8387, 1.0, 0.8387, 1.0, 0.8404, 1.0, 0.8125, 1.0, 0.7188, 1.0, 0.7057, 1.0, 0.7133, 1.0, 0.7133, 1.0, 0.7188, 1.0, 0.7188, 1.0, 0.6875, 1.0, 0.6961, 1.0, 0.7029, 1.0, 0.7029, 1.0, 0.7057, 1.0, 0.7188, 1.0, 0.7057, 1.0, 0.7029, 1.0, 0.6961, 1.0, 0.6562, 1.0, 0.6875, 1.0, 0.6875, 1.0, 0.6875, 1.0, 0.6562, 1.0, 0.6757, 1.0, 0.6562, 1.0, 0.6698, 1.0, 0.6757, 1.0, 0.6698, 1.0, 0.6562, 1.0, 0.6669, 1.0, 0.6678, 1.0, 0.6669, 1.0, 0.6562, 1.0, 0.6562, 1.0, 0.6669, 1.0, 0.6562, 1.0, 0.6562, 1.0, 0.6562, 1.0, 0.6678, 1.0, 0.7402, 1.0, 0.7241, 1.0, 0.75, 1.0, 0.75, 1.0, 0.7269, 1.0, 0.75, 1.0, 0.7402, 1.0, 0.7188, 1.0, 0.7188, 1.0, 0.75, 1.0, 0.7269, 1.0, 0.7262, 1.0, 0.7262, 1.0, 0.7246, 1.0, 0.75, 1.0, 0.7269, 1.0, 0.75, 1.0, 0.7241, 1.0, 0.6875, 1.0, 0.6678, 1.0, 0.6693, 1.0, 0.6698, 1.0, 0.6875, 1.0, 0.6757, 1.0, 0.6678, 1.0, 0.6875, 1.0, 0.6669, 1.0, 0.6669, 1.0, 0.6875, 1.0, 0.6698, 1.0, 0.6875, 1.0, 0.6717, 1.0, 0.678, 1.0, 0.678, 1.0, 0.6875, 1.0, 0.6875, 1.0, 0.6875, 1.0, 0.7188, 1.0, 0.7188, 1.0, 0.712, 1.0, 0.6875, 1.0, 0.7029, 1.0, 0.7188, 1.0, 0.6875, 1.0, 0.712, 1.0, 0.7188, 1.0, 0.7229, 1.0, 0.7246, 1.0, 0.7133, 1.0, 0.6875, 1.0, 0.7188, 1.0, 0.7188, 1.0, 0.6875, 1.0, 0.7188, 1.0, 0.7057, 1.0, 0.6961, 1.0, 0.6875, 1.0, 0.6961, 1.0, 0.6875, 1.0, 0.6875, 1.0, 0.7241, 1.0, 0.7188, 1.0, 0.7188, 1.0, 0.7269, 1.0, 0.7241, 1.0, 0.7188, 1.0, 0.7262, 1.0, 0.7269, 1.0, 0.7188, 1.0, 0.678, 1.0, 0.6875, 1.0, 0.6875, 1.0, 0.6693, 1.0, 0.6562, 1.0, 0.6717, 1.0, 0.6717, 1.0, 0.6562, 1.0, 0.6875, 1.0, 0.6875, 1.0, 0.678, 1.0, 0.6717, 1.0, 0.7029, 1.0, 0.7188, 1.0, 0.712, 1.0, 0.712, 1.0, 0.7188, 1.0, 0.7188, 1.0, 0.7188, 1.0, 0.7029, 1.0, 0.6875, 1.0, 0.1875, 1.0, 0.2188, 1.0, 0.2188, 1.0, 0.2139, 1.0, 0.1875, 1.0, 0.211, 1.0, 0.2188, 1.0, 0.1875, 1.0, 0.2139, 1.0, 0.2188, 1.0, 0.2266, 1.0, 0.2411, 1.0, 0.2411, 1.0, 0.25, 1.0, 0.25, 1.0, 0.25, 1.0, 0.2188, 1.0, 0.2411, 1.0, 0.2812, 1.0, 0.2679, 1.0, 0.2812, 1.0, 0.2812, 1.0, 0.25, 1.0, 0.25, 1.0, 0.2679, 1.0, 0.2812, 1.0, 0.2575, 1.0, 0.2812, 1.0, 0.2679, 1.0, 0.2734, 1.0, 0.2812, 1.0, 0.2746, 1.0, 0.2812, 1.0, 0.2812, 1.0, 0.2746, 1.0, 0.27, 1.0, 0.27, 1.0, 0.2603, 1.0, 0.2812, 1.0, 0.2724, 1.0, 0.2766, 1.0, 0.25, 1.0, 0.2766, 1.0, 0.2812, 1.0, 0.25, 1.0, 0.2812, 1.0, 0.2812, 1.0, 0.2603, 1.0, 0.2603, 1.0, 0.25, 1.0, 0.2812, 1.0, 0.25, 1.0, 0.25, 1.0, 0.2766, 1.0, 0.2727, 1.0, 0.2724, 1.0, 0.25, 1.0, 0.2812, 1.0, 0.2875, 1.0, 0.2941, 1.0, 0.2941, 1.0, 0.3037, 1.0, 0.2961, 1.0, 0.2961, 1.0, 0.2812, 1.0, 0.2941, 1.0, 0.2961, 1.0, 0.3037, 1.0, 0.3125, 1.0, 0.3125, 1.0, 0.3037, 1.0, 0.3125, 1.0, 0.2133, 1.0, 0.2099, 1.0, 0.1875, 1.0, 0.2099, 1.0, 0.2087, 1.0, 0.1875, 1.0, 0.2087, 1.0, 0.211, 1.0, 0.1875, 1.0, 0.1875, 1.0, 0.1875, 1.0, 0.2099, 1.0, 0.2133, 1.0, 0.2121, 1.0, 0.2188, 1.0, 0.2188, 1.0, 0.2121, 1.0, 0.2188, 1.0, 0.2188, 1.0, 0.2398, 1.0, 0.2304, 1.0, 0.2304, 1.0, 0.2227, 1.0, 0.2188, 1.0, 0.2188, 1.0, 0.2227, 1.0, 0.2188, 1.0, 0.2188, 1.0, 0.2188, 1.0, 0.2304, 1.0, 0.2398, 1.0, 0.25, 1.0, 0.25, 1.0, 0.2398, 1.0, 0.2188, 1.0, 0.25, 1.0, 0.1875, 1.0, 0.1987, 1.0, 0.2049, 1.0, 0.2049, 1.0, 0.2076, 1.0, 0.2188, 1.0, 0.2121, 1.0, 0.2188, 1.0, 0.214, 1.0, 0.2188, 1.0, 0.214, 1.0, 0.2188, 1.0, 0.2076, 1.0, 0.2076, 1.0, 0.2049, 1.0, 0.1987, 1.0, 0.1875, 1.0, 0.1782, 1.0, 0.1875, 1.0, 0.1562, 1.0, 0.1593, 1.0, 0.1677, 1.0, 0.1677, 1.0, 0.1782, 1.0, 0.1562, 1.0, 0.3438, 1.0, 0.3226, 1.0, 0.3438, 1.0, 0.3438, 1.0, 0.3226, 1.0, 0.3303, 1.0, 0.3303, 1.0, 0.3339, 1.0, 0.3438, 1.0, 0.3438, 1.0, 0.3339, 1.0, 0.3438, 1.0, 0.3438, 1.0, 0.3352, 1.0, 0.3438, 1.0, 0.3438, 1.0, 0.3352, 1.0, 0.3306, 1.0, 0.3352, 1.0, 0.3438, 1.0, 0.3339, 1.0, 0.3438, 1.0, 0.3438, 1.0, 0.3303, 1.0, 0.3438, 1.0, 0.3125, 1.0, 0.3125, 1.0, 0.3353, 1.0, 0.3438, 1.0, 0.3281, 1.0, 0.3438, 1.0, 0.3438, 1.0, 0.3306, 1.0, 0.3306, 1.0, 0.3281, 1.0, 0.3438, 1.0, 0.3281, 1.0, 0.3212, 1.0, 0.3353, 1.0, 0.3212, 1.0, 0.3125, 1.0, 0.3125, 1.0, 0.2972, 1.0, 0.3125, 1.0, 0.2974, 1.0, 0.3125, 1.0, 0.3125, 1.0, 0.305, 1.0, 0.305, 1.0, 0.2974, 1.0, 0.3125, 1.0, 0.2974, 1.0, 0.2892, 1.0, 0.2972, 1.0, 0.2892, 1.0, 0.2812, 1.0, 0.2812, 1.0, 0.2762, 1.0, 0.2812, 1.0, 0.2812, 1.0, 0.273, 1.0, 0.25, 1.0, 0.2762, 1.0, 0.2762, 1.0, 0.25, 1.0, 0.2812, 1.0, 0.125, 1.0, 0.1562, 1.0, 0.1562, 1.0, 0.1562, 1.0, 0.125, 1.0, 0.1562, 1.0, 0.1562, 1.0, 0.125, 1.0, 0.1562, 1.0, 0.1589, 1.0, 0.1562, 1.0, 0.1633, 1.0, 0.1633, 1.0, 0.1867, 1.0, 0.1708, 1.0, 0.1708, 1.0, 0.1867, 1.0, 0.1793, 1.0, 0.1868, 1.0, 0.1633, 1.0, 0.1562, 1.0, 0.1793, 1.0, 0.1875, 1.0, 0.1875, 1.0, 0.199, 1.0, 0.1875, 1.0, 0.1875, 1.0, 0.199, 1.0, 0.2188, 1.0, 0.2061, 1.0, 0.2061, 1.0, 0.2188, 1.0, 0.2123, 1.0, 0.2123, 1.0, 0.2188, 1.0, 0.2169, 1.0, 0.2169, 1.0, 0.2188, 1.0, 0.2188, 1.0, 0.2266, 1.0, 0.2188, 1.0, 0.2188, 1.0, 0.25, 1.0, 0.25, 1.0, 0.2411, 1.0, 0.2411, 1.0, 0.2266, 1.0, 0.2188, 1.0, 0.2679, 1.0, 0.2575, 1.0, 0.25, 1.0, 0.2575, 1.0, 0.25, 1.0, 0.25, 1.0, 0.25, 1.0, 0.2746, 1.0, 0.2734, 1.0, 0.2746, 1.0, 0.25, 1.0, 0.27, 1.0, 0.25, 1.0, 0.2603, 1.0, 0.27, 1.0, 0.2188, 1.0, 0.2133, 1.0, 0.2188, 1.0, 0.2133, 1.0, 0.2188, 1.0, 0.2099, 1.0, 0.2099, 1.0, 0.2188, 1.0, 0.2087, 1.0, 0.25, 1.0, 0.2188, 1.0, 0.2188, 1.0, 0.25, 1.0, 0.2227, 1.0, 0.25, 1.0, 0.25, 1.0, 0.2398, 1.0, 0.25, 1.0, 0.2398, 1.0, 0.25, 1.0, 0.2304, 1.0, 0.2812, 1.0, 0.2727, 1.0, 0.273, 1.0, 0.2724, 1.0, 0.2812, 1.0, 0.2766, 1.0, 0.2727, 1.0, 0.2812, 1.0, 0.2724, 1.0, 0.2812, 1.0, 0.3125, 1.0, 0.2875, 1.0, 0.2875, 1.0, 0.3125, 1.0, 0.2941, 1.0, 0.2941, 1.0, 0.3125, 1.0, 0.3037, 1.0, 0.3037, 1.0, 0.3125, 1.0, 0.3125, 1.0, 0.3303, 1.0, 0.3226, 1.0, 0.3125, 1.0, 0.3226, 1.0, 0.3125, 1.0, 0.3125, 1.0, 0.3352, 1.0, 0.3339, 1.0, 0.3125, 1.0, 0.3339, 1.0, 0.3303, 1.0, 0.3125, 1.0, 0.3125, 1.0, 0.3281, 1.0, 0.3306, 1.0, 0.3281, 1.0, 0.3125, 1.0, 0.3212, 1.0, 0.3125, 1.0, 0.305, 1.0, 0.3125, 1.0, 0.3125, 1.0, 0.2974, 1.0, 0.305, 1.0, 0.2812, 1.0, 0.2892, 1.0, 0.2974, 1.0, 0.2974, 1.0, 0.3125, 1.0, 0.2812, 1.0, 0.2812, 1.0, 0.2762, 1.0, 0.2812, 1.0, 0.1875, 1.0, 0.1875, 1.0, 0.1782, 1.0, 0.1562, 1.0, 0.1562, 1.0, 0.1875, 1.0, 0.1677, 1.0, 0.1593, 1.0, 0.1875, 1.0, 0.1593, 1.0, 0.1562, 1.0, 0.1875, 1.0, 0.1782, 1.0, 0.1677, 1.0, 0.1875, 1.0, 0.2076, 1.0, 0.1987, 1.0, 0.1875, 1.0, 0.1987, 1.0, 0.1875, 1.0, 0.1875, 1.0, 0.2188, 1.0, 0.214, 1.0, 0.1875, 1.0, 0.214, 1.0, 0.2076, 1.0, 0.1875, 1.0, 0.2188, 1.0, 0.2188, 1.0, 0.1875, 1.0, 0.1875, 1.0, 0.2123, 1.0, 0.2169, 1.0, 0.2123, 1.0, 0.1875, 1.0, 0.2061, 1.0, 0.1875, 1.0, 0.199, 1.0, 0.2061, 1.0, 0.1875, 1.0, 0.1793, 1.0, 0.1875, 1.0, 0.1793, 1.0, 0.1875, 1.0, 0.1708, 1.0, 0.1875, 1.0, 0.1633, 1.0, 0.1708, 1.0, 0.1633, 1.0, 0.1875, 1.0, 0.1589, 1.0])
me_cylinder.materials.append(mat_cristal)
me_cylinder.materials.append(mat_sal)
me_cylinder.materials.append(mat_aluminio)
me_cylinder.materials.append(mat_huecos)
me_cylinder.use_remesh_fix_poles = True
me_cylinder.use_remesh_preserve_attributes = False
me_cylinder.use_mirror_vertex_groups = False
me_cylinder.update()

# ---- objects
ob_cylinder = bpy.data.objects.new('Cylinder', me_cylinder)

# ---- transforms, parenting, visibility, modifiers, constraints
ob_cylinder.location = (0.0, 0.0, 0.0)
ob_cylinder.lineart.crease_threshold = 0.0

# ---- collection membership
scene.collection.objects.link(ob_cylinder)

# ---- scene / render settings (as saved in the file)
scene.frame_start = 1; scene.frame_end = 250; scene.frame_set(1)
scene.render.engine = 'BLENDER_EEVEE_NEXT'
scene.cycles.use_denoising = False
scene.cycles.samples = 128
scene.cycles.sampling_pattern = 'TABULATED_SOBOL'
scene.cycles.use_adaptive_sampling = False
scene.cycles.use_light_tree = False
scene.view_settings.view_transform = 'Filmic'
bpy.context.view_layer.update()

# ---- added for rendering (the .blend has no active camera and no usable light): camera, sun
cam_auto = bpy.data.cameras.new('AutoCamera')
cam_auto.lens = 50.0
cam_auto.sensor_width = 36.0
cam_auto.clip_end = 1000.0
ob_auto_camera = bpy.data.objects.new('AutoCamera', cam_auto)
scene.collection.objects.link(ob_auto_camera)
ob_auto_camera.location = (2.55163, -3.06196, 2.07248)
ob_auto_camera.rotation_euler = (1.09748, -7.21219e-08, 0.694738)
scene.camera = ob_auto_camera
light_auto_sun = bpy.data.lights.new('AutoSun', 'SUN')
light_auto_sun.energy = 3.0
light_auto_sun.angle = 0.0523599
ob_auto_sun = bpy.data.objects.new('AutoSun', light_auto_sun)
scene.collection.objects.link(ob_auto_sun)
ob_auto_sun.rotation_euler = (0.872665, 0.174533, 0.523599)
bpy.context.view_layer.update()
